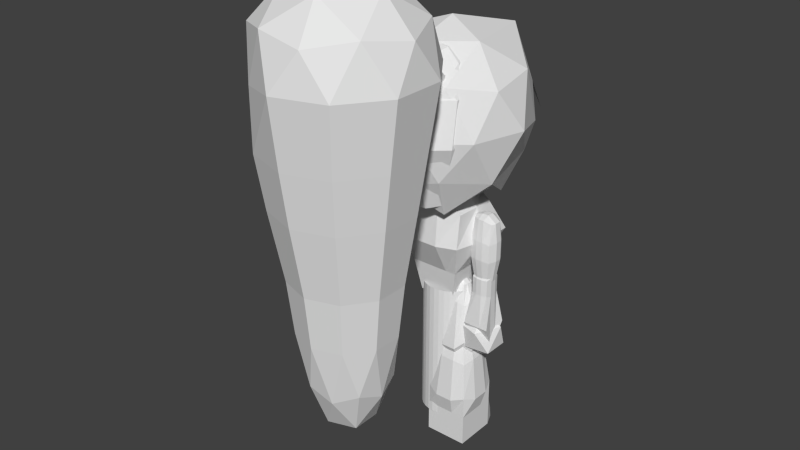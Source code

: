 # Source: unitFire.blend  (saved by Blender 2.75.0; exported with 4.5.12 LTS)
import bpy
from mathutils import Matrix  # noqa: F401  (used for matrix-valued properties, if any)

bpy.ops.wm.read_factory_settings(use_empty=True)
scene = bpy.context.scene
scene.name = 'Scene'

# ---- collections
col_collection_2 = bpy.data.collections.new('Collection 2'); scene.collection.children.link(col_collection_2)
col_collection_3 = bpy.data.collections.new('Collection 3'); scene.collection.children.link(col_collection_3)
col_collection_4 = bpy.data.collections.new('Collection 4'); scene.collection.children.link(col_collection_4)
col_collection_5 = bpy.data.collections.new('Collection 5'); scene.collection.children.link(col_collection_5)
col_collection_6 = bpy.data.collections.new('Collection 6'); scene.collection.children.link(col_collection_6)
col_collection_11 = bpy.data.collections.new('Collection 11'); scene.collection.children.link(col_collection_11)
col_collection_12 = bpy.data.collections.new('Collection 12'); scene.collection.children.link(col_collection_12)
col_collection_13 = bpy.data.collections.new('Collection 13'); scene.collection.children.link(col_collection_13)
col_collection_14 = bpy.data.collections.new('Collection 14'); scene.collection.children.link(col_collection_14)
col_collection_15 = bpy.data.collections.new('Collection 15'); scene.collection.children.link(col_collection_15)

# ---- world
world_world = bpy.data.worlds.new('World'); scene.world = world_world
world_world.color = (0.05088, 0.05088, 0.05088)
world_world.use_sun_shadow = False
world_world.sun_shadow_jitter_overblur = 0.0
world_world.cycles.sampling_method = 'MANUAL'
world_world.cycles.sample_map_resolution = 256

# ---- meshes
me_cube_001 = bpy.data.meshes.new('Cube.001')
me_cube_001.from_pydata([(-0.45, -0.45, -1.0), (-0.7797, -0.7415, 1.0), (-0.45, 0.45, -1.0), (-0.8078, 0.572, 1.0), (0.45, -0.45, -1.0), (0.7797, -0.7415, 1.0), (0.45, 0.45, -1.0), (0.8078, 0.572, 1.0), (-0.5948, -0.6081, -0.3333), (-0.8049, -0.9135, 0.3333), (-1.0, 1.103, 0.3333), (-0.5948, 0.6479, -0.3333), (1.0, 1.103, 0.3333), (0.5948, 0.6479, -0.3333), (0.8049, -0.9135, 0.3333), (0.5948, -0.6081, -0.3333), (-0.3333, 1.0, 1.0), (0.3333, 1.0, 1.0), (0.15, 0.45, -1.0), (-0.15, 0.45, -1.0), (0.3333, -1.0, 1.427), (-0.3333, -1.0, 1.427), (-0.15, -0.45, -1.0), (0.15, -0.45, -1.0), (-0.3333, -1.127, 0.3333), (0.3333, -1.127, 0.3333), (-0.3333, -0.6081, -0.3333), (0.3333, -0.6081, -0.3333), (0.3333, 1.543, 0.3333), (-0.3333, 1.543, 0.3333), (0.3333, 0.6479, -0.3333), (-0.3333, 0.6479, -0.3333), (-0.8078, 0.0, 1.0), (-0.45, 0.0, -1.0), (0.8078, 0.0, 1.0), (0.45, 0.0, -1.0), (1.0, 0.0, 0.3333), (0.5948, 0.0, -0.3333), (-1.0, 0.0, 0.3333), (-0.5948, 0.0, -0.3333), (0.3333, 0.0, 1.427), (-0.3333, 0.0, 1.427), (-0.15, 0.0, -1.0), (0.15, 0.0, -1.0)], [], [(39, 11, 2, 33), (30, 13, 6, 18), (37, 15, 4, 35), (26, 8, 0, 22), (43, 18, 6, 35), (41, 16, 3, 32), (21, 1, 9, 24), (24, 9, 8, 26), (34, 5, 14, 36), (36, 14, 15, 37), (17, 7, 12, 28), (28, 12, 13, 30), (32, 3, 10, 38), (38, 10, 11, 39), (10, 29, 31, 11), (29, 28, 30, 31), (3, 16, 29, 10), (16, 17, 28, 29), (14, 25, 27, 15), (25, 24, 26, 27), (5, 20, 25, 14), (20, 21, 24, 25), (34, 7, 17, 40), (40, 17, 16, 41), (33, 2, 19, 42), (42, 19, 18, 43), (15, 27, 23, 4), (27, 26, 22, 23), (11, 31, 19, 2), (31, 30, 18, 19), (22, 42, 43, 23), (0, 33, 42, 22), (20, 40, 41, 21), (5, 34, 40, 20), (9, 38, 39, 8), (1, 32, 38, 9), (12, 36, 37, 13), (7, 34, 36, 12), (21, 41, 32, 1), (23, 43, 35, 4), (13, 37, 35, 6), (8, 39, 33, 0)])
_uv = me_cube_001.uv_layers.new(name='UVMap')
_uv.uv.foreach_set('vector', [0.4541, 0.1129, 0.3419, 0.1752, 0.3198, 0.08136, 0.3501, 0.01672, 0.2172, 0.1698, 0.1801, 0.1787, 0.1993, 0.08585, 0.2389, 0.07805, 0.8833, 0.05694, 0.8044, 0.1448, 0.7498, 0.06926, 0.7573, 0.0001031, 0.6805, 0.1868, 0.6447, 0.203, 0.6389, 0.1117, 0.6735, 0.09251, 0.2291, 0.0001031, 0.2389, 0.07805, 0.1993, 0.08585, 0.1691, 0.01421, 0.3387, 0.5446, 0.299, 0.357, 0.3751, 0.3748, 0.4642, 0.4415, 0.7654, 0.3696, 0.7009, 0.3702, 0.6751, 0.2985, 0.7261, 0.28, 0.7261, 0.28, 0.6751, 0.2985, 0.6447, 0.203, 0.6805, 0.1868, 0.9901, 0.3525, 0.8677, 0.3129, 0.8421, 0.2403, 0.9999, 0.1914, 0.9999, 0.1914, 0.8421, 0.2403, 0.8044, 0.1448, 0.8833, 0.05694, 0.2289, 0.3595, 0.1519, 0.3767, 0.1775, 0.2856, 0.2387, 0.2834, 0.2387, 0.2834, 0.1775, 0.2856, 0.1801, 0.1787, 0.2172, 0.1698, 0.4642, 0.4415, 0.3751, 0.3748, 0.3473, 0.2854, 0.5266, 0.2802, 0.5266, 0.2802, 0.3473, 0.2854, 0.3419, 0.1752, 0.4541, 0.1129, 0.3473, 0.2854, 0.2866, 0.2866, 0.304, 0.167, 0.3419, 0.1752, 0.2866, 0.2866, 0.2387, 0.2834, 0.2172, 0.1698, 0.304, 0.167, 0.3751, 0.3748, 0.299, 0.357, 0.2866, 0.2866, 0.3473, 0.2854, 0.299, 0.357, 0.2289, 0.3595, 0.2387, 0.2834, 0.2866, 0.2866, 0.8421, 0.2403, 0.7902, 0.2589, 0.7658, 0.1548, 0.8044, 0.1448, 0.7902, 0.2589, 0.7261, 0.28, 0.6805, 0.1868, 0.7658, 0.1548, 0.8677, 0.3129, 0.8172, 0.3505, 0.7902, 0.2589, 0.8421, 0.2403, 0.8172, 0.3505, 0.7654, 0.3696, 0.7261, 0.28, 0.7902, 0.2589, 0.06716, 0.4423, 0.1519, 0.3767, 0.2289, 0.3595, 0.1876, 0.5363, 0.1876, 0.5363, 0.2289, 0.3595, 0.299, 0.357, 0.3387, 0.5446, 0.3501, 0.01672, 0.3198, 0.08136, 0.2809, 0.07697, 0.2894, 0.0001031, 0.2894, 0.0001031, 0.2809, 0.07697, 0.2389, 0.07805, 0.2291, 0.0001031, 0.8044, 0.1448, 0.7658, 0.1548, 0.7125, 0.07833, 0.7498, 0.06926, 0.7658, 0.1548, 0.6805, 0.1868, 0.6735, 0.09251, 0.7125, 0.07833, 0.3419, 0.1752, 0.304, 0.167, 0.2809, 0.07697, 0.3198, 0.08136, 0.304, 0.167, 0.2172, 0.1698, 0.2389, 0.07805, 0.2809, 0.07697, 0.6735, 0.09251, 0.6398, 0.02345, 0.6956, 0.004201, 0.7125, 0.07833, 0.6389, 0.1117, 0.5888, 0.05538, 0.6398, 0.02345, 0.6735, 0.09251, 0.8172, 0.3505, 0.9101, 0.4848, 0.7624, 0.5199, 0.7654, 0.3696, 0.8677, 0.3129, 0.9901, 0.3525, 0.9101, 0.4848, 0.8172, 0.3505, 0.6751, 0.2985, 0.5268, 0.3582, 0.5268, 0.1852, 0.6447, 0.203, 0.7009, 0.3702, 0.6319, 0.47, 0.5268, 0.3582, 0.6751, 0.2985, 0.1775, 0.2856, 0.0001031, 0.2866, 0.06377, 0.1185, 0.1801, 0.1787, 0.1519, 0.3767, 0.06716, 0.4423, 0.0001031, 0.2866, 0.1775, 0.2856, 0.7654, 0.3696, 0.7624, 0.5199, 0.6319, 0.47, 0.7009, 0.3702, 0.7125, 0.07833, 0.6956, 0.004201, 0.7573, 0.0001031, 0.7498, 0.06926, 0.1801, 0.1787, 0.06377, 0.1185, 0.1691, 0.01421, 0.1993, 0.08585, 0.6447, 0.203, 0.5268, 0.1852, 0.5888, 0.05538, 0.6389, 0.1117])
me_cube_001.use_remesh_preserve_volume = False
me_cube_001.use_remesh_preserve_attributes = False
me_cube_001.use_mirror_vertex_groups = False
me_cube_001.update()
me_hairband = bpy.data.meshes.new('hairband')
me_hairband.from_pydata([(0.0, 0.25, -0.05), (0.0, 0.25, 0.05), (0.2165, 0.125, -0.05), (0.2165, 0.125, 0.05), (0.2165, -0.125, -0.05), (0.2165, -0.125, 0.05), (-2.186e-08, -0.25, -0.05), (-2.186e-08, -0.25, 0.05), (-0.2165, -0.125, -0.05), (-0.2165, -0.125, 0.05), (-0.2165, 0.125, -0.05), (-0.2165, 0.125, 0.05)], [], [(0, 1, 3, 2), (2, 3, 5, 4), (4, 5, 7, 6), (6, 7, 9, 8), (3, 1, 11, 9, 7, 5), (10, 11, 1, 0), (8, 9, 11, 10), (0, 2, 4, 6, 8, 10)])
me_hairband.use_remesh_preserve_volume = False
me_hairband.use_remesh_preserve_attributes = False
me_hairband.use_mirror_vertex_groups = False
me_hairband.update()
me_hair = bpy.data.meshes.new('hair')
me_hair.from_pydata([(0.0, 0.0, -0.9719), (0.5094, -0.3943, -0.5573), (-0.5319, -0.4919, -0.5573), (-0.3866, 0.4836, -0.5573), (0.5394, 0.3499, -0.5573), (0.2073, -0.638, 0.1135), (-0.6505, -0.3694, -0.04492), (-0.5427, 0.4143, -0.05062), (0.2073, 0.638, 0.1135), (0.6708, 0.0, 0.1135), (0.0, 0.0, 0.5281), (-0.2141, -0.3365, -0.8599), (0.3162, -0.3565, -0.8977), (0.05083, -0.6068, -0.6162), (0.638, 0.0, -0.6162), (0.3685, 0.2661, -0.8993), (-0.1921, 0.406, -0.8599), (0.1972, 0.6068, -0.6162), (0.6986, -0.2318, -0.2219), (0.7133, 0.2318, -0.2219), (-0.09665, -0.8167, -0.2219), (0.4965, -0.615, -0.2219), (-0.7133, -0.2318, -0.2219), (-0.5562, -0.4095, -0.3069), (-0.5071, 0.4919, -0.3503), (-0.7133, 0.3912, -0.3213), (0.4408, 0.6068, -0.2219), (0.0, 0.75, -0.2219), (0.5246, -0.375, 0.1724), (-0.1972, -0.6068, 0.1724), (-0.7651, 0.05842, 0.09649), (-0.1972, 0.6068, 0.1724), (0.5161, 0.375, 0.1724), (0.1218, -0.375, 0.4161), (0.3943, 0.0, 0.4161), (-0.4756, -0.2621, 0.3627), (-0.5332, 0.216, 0.3887), (0.1218, 0.375, 0.4161)], [], [(1, 12, 14), (1, 14, 18), (2, 13, 20), (4, 17, 26), (1, 18, 21), (2, 20, 23), (3, 24, 27), (4, 26, 19), (5, 28, 33), (6, 29, 35), (7, 30, 36), (8, 31, 37), (9, 32, 34), (34, 37, 10), (34, 32, 37), (32, 8, 37), (37, 36, 10), (37, 31, 36), (31, 7, 36), (36, 35, 10), (36, 30, 35), (30, 6, 35), (35, 33, 10), (35, 29, 33), (29, 5, 33), (33, 34, 10), (33, 28, 34), (28, 9, 34), (19, 32, 9), (19, 26, 32), (26, 8, 32), (27, 31, 8), (27, 24, 31), (24, 7, 31), (25, 30, 7), (22, 6, 30), (23, 29, 6), (23, 20, 29), (20, 5, 29), (21, 28, 5), (21, 18, 28), (18, 9, 28), (26, 27, 8), (26, 17, 27), (17, 3, 27), (20, 21, 5), (20, 13, 21), (13, 1, 21), (18, 19, 9), (18, 14, 19), (14, 4, 19), (15, 17, 4), (16, 3, 17), (14, 15, 4), (11, 13, 2), (12, 1, 13)])
_uv = me_hair.uv_layers.new(name='UVMap')
_uv.uv.foreach_set('vector', [0.2189, 0.1742, 0.1767, 0.06599, 0.3345, 0.09976, 0.2189, 0.1742, 0.3345, 0.09976, 0.3013, 0.2469, 0.1288, 0.8685, 0.0107, 0.7804, 0.1428, 0.7061, 0.4636, 0.1199, 0.6285, 0.0767, 0.5599, 0.2159, 0.2189, 0.1742, 0.3013, 0.2469, 0.1869, 0.2987, 0.1288, 0.8685, 0.1428, 0.7061, 0.2474, 0.8472, 0.8616, 0.844, 0.7714, 0.8645, 0.8303, 0.6765, 0.4636, 0.1199, 0.5599, 0.2159, 0.4237, 0.2197, 0.1687, 0.4486, 0.2925, 0.3571, 0.2905, 0.5311, 0.3466, 0.7913, 0.2815, 0.6845, 0.4198, 0.6826, 0.6429, 0.7942, 0.4983, 0.8871, 0.5434, 0.6797, 0.746, 0.5731, 0.6865, 0.6849, 0.6137, 0.5619, 0.3807, 0.3225, 0.4907, 0.3321, 0.4053, 0.4319, 0.4053, 0.4319, 0.5519, 0.4681, 0.4364, 0.5617, 0.4053, 0.4319, 0.4907, 0.3321, 0.5519, 0.4681, 0.4907, 0.3321, 0.6219, 0.3373, 0.5519, 0.4681, 0.6137, 0.5619, 0.5434, 0.6797, 0.4833, 0.583, 0.6137, 0.5619, 0.6865, 0.6849, 0.5434, 0.6797, 0.6865, 0.6849, 0.6429, 0.7942, 0.5434, 0.6797, 0.5434, 0.6797, 0.4198, 0.6826, 0.4833, 0.583, 0.5434, 0.6797, 0.4983, 0.8871, 0.4198, 0.6826, 0.4983, 0.8871, 0.3466, 0.7913, 0.4198, 0.6826, 0.4198, 0.6826, 0.3534, 0.5619, 0.4833, 0.583, 0.4198, 0.6826, 0.2815, 0.6845, 0.3534, 0.5619, 0.2815, 0.6845, 0.2228, 0.5736, 0.3534, 0.5619, 0.2905, 0.5311, 0.4053, 0.4319, 0.4364, 0.5617, 0.2905, 0.5311, 0.2925, 0.3571, 0.4053, 0.4319, 0.2925, 0.3571, 0.3807, 0.3225, 0.4053, 0.4319, 0.4237, 0.2197, 0.4907, 0.3321, 0.3807, 0.3225, 0.4237, 0.2197, 0.5599, 0.2159, 0.4907, 0.3321, 0.5599, 0.2159, 0.6219, 0.3373, 0.4907, 0.3321, 0.8303, 0.6765, 0.6865, 0.6849, 0.746, 0.5731, 0.8303, 0.6765, 0.7714, 0.8645, 0.6865, 0.6849, 0.7714, 0.8645, 0.6429, 0.7942, 0.6865, 0.6849, 0.6689, 0.9386, 0.4983, 0.8871, 0.6429, 0.7942, 0.3575, 0.9197, 0.3466, 0.7913, 0.4983, 0.8871, 0.2474, 0.8472, 0.2815, 0.6845, 0.3466, 0.7913, 0.2474, 0.8472, 0.1428, 0.7061, 0.2815, 0.6845, 0.1428, 0.7061, 0.2228, 0.5736, 0.2815, 0.6845, 0.1869, 0.2987, 0.2925, 0.3571, 0.1687, 0.4486, 0.1869, 0.2987, 0.3013, 0.2469, 0.2925, 0.3571, 0.3013, 0.2469, 0.3807, 0.3225, 0.2925, 0.3571, 0.5599, 0.2159, 0.7147, 0.2212, 0.6219, 0.3373, 0.5599, 0.2159, 0.6285, 0.0767, 0.7147, 0.2212, 0.98, 0.694, 0.8616, 0.844, 0.8303, 0.6765, 0.0001248, 0.4073, 0.1869, 0.2987, 0.1687, 0.4486, 0.0001248, 0.4073, 0.0001247, 0.2353, 0.1869, 0.2987, 0.0001247, 0.2353, 0.2189, 0.1742, 0.1869, 0.2987, 0.3013, 0.2469, 0.4237, 0.2197, 0.3807, 0.3225, 0.3013, 0.2469, 0.3345, 0.09976, 0.4237, 0.2197, 0.3345, 0.09976, 0.4636, 0.1199, 0.4237, 0.2197, 0.4368, 0.0001247, 0.6285, 0.0767, 0.4636, 0.1199, 0.9999, 0.8284, 0.8616, 0.844, 0.98, 0.694, 0.3345, 0.09976, 0.4368, 0.0001247, 0.4636, 0.1199, 0.0001247, 0.8806, 0.0107, 0.7804, 0.1288, 0.8685, 0.1767, 0.06599, 0.2189, 0.1742, 0.0001247, 0.2353])
me_hair.use_remesh_preserve_volume = False
me_hair.use_remesh_preserve_attributes = False
me_hair.use_mirror_vertex_groups = False
me_hair.update()
me_icosphere = bpy.data.meshes.new('Icosphere')
me_icosphere.from_pydata([(0.03573, 0.1264, -0.5287), (-0.03757, 0.1321, -0.5022), (-0.09354, 0.0844, -0.5287), (-0.02208, 0.0844, -0.638), (-0.1216, 0.01644, -0.5022), (-0.09354, -0.05152, -0.5287), (0.0691, -0.1962, 0.4819), (-0.1809, -0.115, 0.4819), (-0.1809, 0.1479, 0.4819), (0.0691, 0.2291, 0.4819), (0.2236, 0.01644, 0.4819), (0.0, 0.01644, 0.6201), (-0.07146, 0.01644, -0.638), (0.09835, 0.08789, -0.5022), (0.05781, 0.05844, -0.638), (0.1156, 0.01644, -0.5287), (-0.03757, -0.09918, -0.5022), (0.03573, -0.09352, -0.5287), (0.09835, -0.05502, -0.5022), (0.05781, -0.02556, -0.638), (1.29e-06, 0.01644, -0.6883), (-0.02208, -0.05152, -0.638), (0.2378, -0.06082, 0.3701), (0.2378, 0.09369, 0.3701), (0.0, -0.2336, 0.3701), (0.1469, -0.1858, 0.3701), (-0.213, -0.05357, 0.3471), (-0.1324, -0.1645, 0.3471), (-0.1469, 0.2187, 0.3701), (-0.2378, 0.09369, 0.3701), (0.1469, 0.2187, 0.3701), (0.0, 0.2664, 0.3701), (0.172, -0.1086, 0.5015), (-0.06572, -0.1858, 0.5015), (-0.2127, 0.01644, 0.5015), (-0.06572, 0.2187, 0.5015), (0.172, 0.1414, 0.5015), (0.04061, -0.1086, 0.5827), (0.1314, 0.01644, 0.5827), (-0.1063, -0.06082, 0.5827), (-0.1063, 0.09369, 0.5827), (0.04061, 0.1414, 0.5827), (0.1538, 0.06641, -0.1928), (0.1538, -0.03354, -0.1928), (0.09506, 0.1473, -0.1928), (9.263e-07, 0.1782, -0.1928), (-0.09506, 0.1473, -0.1928), (-0.1538, 0.06641, -0.1928), (-0.1538, -0.03354, -0.1928), (-0.09506, -0.1144, -0.1928), (0.09506, -0.1144, -0.1928), (9.263e-07, -0.1453, -0.1928), (0.2091, -0.05357, 0.1723), (-0.001964, -0.2069, 0.1723), (-0.213, -0.05357, 0.1723), (-0.1324, 0.1946, 0.1723), (0.1285, 0.1946, 0.1723), (0.2091, 0.08359, 0.1723), (0.1285, -0.1645, 0.1723), (-0.1324, -0.1645, 0.1723), (-0.213, 0.08359, 0.1723), (-0.001964, 0.2369, 0.1723), (0.1862, -0.04613, 0.01583), (-0.001963, -0.1828, 0.01583), (-0.1901, -0.04613, 0.01583), (-0.1183, 0.1751, 0.01583), (0.1143, 0.1751, 0.01583), (0.1862, 0.07615, 0.01583), (0.1143, -0.1451, 0.01583), (-0.1183, -0.1451, 0.01583), (-0.1901, 0.07615, 0.01583), (-0.001963, 0.2129, 0.01583), (0.1374, -0.02821, -0.3517), (1.29e-06, -0.128, -0.3517), (-0.1374, -0.02821, -0.3517), (-0.08492, 0.1333, -0.3517), (0.08493, 0.1333, -0.3517), (0.1374, 0.06108, -0.3517), (0.08493, -0.1005, -0.3517), (-0.08492, -0.1005, -0.3517), (-0.1374, 0.06108, -0.3517), (1.29e-06, 0.1609, -0.3517)], [], [(3, 12, 2), (3, 2, 1), (3, 1, 0), (14, 3, 0), (14, 0, 13), (15, 13, 77), (72, 15, 77), (17, 18, 78), (73, 17, 78), (5, 16, 79), (74, 5, 79), (2, 4, 80), (75, 2, 80), (0, 1, 81), (76, 0, 81), (6, 32, 37), (7, 33, 39), (8, 34, 40), (9, 35, 41), (10, 36, 38), (38, 41, 11), (38, 36, 41), (36, 9, 41), (41, 40, 11), (41, 35, 40), (35, 8, 40), (40, 39, 11), (40, 34, 39), (34, 7, 39), (39, 37, 11), (39, 33, 37), (33, 6, 37), (37, 38, 11), (37, 32, 38), (32, 10, 38), (23, 36, 10), (23, 30, 36), (30, 9, 36), (31, 35, 9), (31, 28, 35), (28, 8, 35), (29, 34, 8), (29, 26, 34), (26, 7, 34), (27, 33, 7), (27, 24, 33), (24, 6, 33), (25, 32, 6), (25, 22, 32), (22, 10, 32), (30, 31, 9), (13, 76, 77), (1, 75, 81), (28, 29, 8), (4, 74, 80), (16, 73, 79), (26, 27, 7), (18, 72, 78), (13, 0, 76), (24, 25, 6), (1, 2, 75), (4, 5, 74), (22, 23, 10), (16, 17, 73), (18, 15, 72), (20, 3, 14), (20, 12, 3), (20, 21, 12), (18, 19, 15), (20, 19, 21), (31, 30, 56, 61), (30, 23, 57, 56), (29, 28, 55, 60), (27, 26, 54, 59), (28, 31, 61, 55), (25, 24, 53, 58), (26, 29, 60, 54), (24, 27, 59, 53), (23, 22, 52, 57), (22, 25, 58, 52), (60, 55, 65, 70), (55, 61, 71, 65), (59, 54, 64, 69), (52, 58, 68, 62), (58, 53, 63, 68), (56, 57, 67, 66), (57, 52, 62, 67), (53, 59, 69, 63), (54, 60, 70, 64), (61, 56, 66, 71), (66, 67, 42, 44), (64, 70, 47, 48), (68, 63, 51, 50), (67, 62, 43, 42), (62, 68, 50, 43), (69, 64, 48, 49), (70, 65, 46, 47), (65, 71, 45, 46), (71, 66, 44, 45), (63, 69, 49, 51), (47, 46, 75, 80), (49, 48, 74, 79), (46, 45, 81, 75), (50, 51, 73, 78), (51, 49, 79, 73), (45, 44, 76, 81), (44, 42, 77, 76), (42, 43, 72, 77), (48, 47, 80, 74), (43, 50, 78, 72), (12, 4, 2), (12, 5, 4), (12, 21, 5), (21, 16, 5), (15, 14, 13), (15, 19, 14), (19, 20, 14), (21, 17, 16), (21, 19, 17), (19, 18, 17)])
me_icosphere.use_remesh_preserve_volume = False
me_icosphere.use_remesh_preserve_attributes = False
me_icosphere.use_mirror_vertex_groups = False
me_icosphere.update()
me_mesh = bpy.data.meshes.new('Mesh')
me_mesh.from_pydata([(-0.3522, 0.5581, 0.934), (-0.2517, -0.6354, -0.8737), (-0.3363, -0.7788, 0.8068), (-0.5217, 0.5895, -0.6592), (-0.6654, 0.604, 0.7673), (-0.5277, -0.7265, -0.619), (-0.501, -0.6169, 0.7837), (-0.547, -0.4233, 0.7905), (-0.6625, -0.1128, 0.7862), (-0.697, 0.3569, 0.7505), (-0.5823, 0.3872, -0.716), (-0.5757, -0.1128, -0.7753), (-0.5776, -0.4902, -0.8082), (-0.6276, -0.7072, 0.5), (-0.8129, -0.8517, 1.7e-07), (-0.7683, -0.7249, -0.5), (-0.7605, 0.7779, 0.3015), (-0.8095, 0.6457, -0.01583), (-0.6859, 0.6498, -0.4258), (-0.7227, -0.4525, 0.5), (-0.8291, -0.6128, 1.187e-07), (-0.7225, -0.4494, -0.5), (-0.8041, -0.1128, 0.5), (-0.8885, -0.1128, 1.211e-08), (-0.7682, -0.1128, -0.5), (-0.8973, 0.3872, 0.2837), (-0.8005, 0.3872, -9.453e-08), (-0.7363, 0.3872, -0.5), (-0.3442, 0.6548, -0.7307), (-0.4156, 0.3872, 0.9292), (-0.3922, -0.1128, 0.9337), (-0.3809, -0.3899, 0.8916), (-0.3783, 0.3872, -0.8555), (-0.3857, -0.1128, -0.9059), (-0.3325, -0.4163, -0.9254), (-0.4147, 0.8457, 0.3878), (-0.5009, 0.8073, -1.844e-07), (-0.4211, 0.7881, -0.4067), (-0.3122, -0.9004, 0.5), (-0.5009, -1.113, 2.254e-07), (-0.5009, -0.9299, -0.5), (-0.0008504, 0.7163, 0.9993), (-0.0008506, -0.602, -0.8132), (-0.0008506, -0.8064, 0.7983), (-0.0008504, 0.5859, -0.7643), (-0.0008505, 0.3872, 1.0), (-0.0008505, -0.1128, 1.0), (-0.0008506, -0.6128, 0.9261), (-0.0008505, 0.3872, -0.9376), (-0.0008505, -0.1128, -1.0), (-0.0008506, -0.416, -1.0), (-0.0008503, 1.099, 0.3982), (-0.0008504, 0.9, 0.0004086), (-0.0008504, 0.7705, -0.5), (-0.0008506, -0.9658, 0.5), (-0.0008507, -1.113, 2.254e-07), (-0.0008506, -0.9124, -0.5)], [], [(40, 15, 5, 1), (27, 18, 3, 10), (34, 1, 5, 12), (28, 32, 10, 3), (32, 33, 11, 10), (33, 34, 12, 11), (15, 21, 12, 5), (21, 24, 11, 12), (24, 27, 10, 11), (8, 9, 25, 22), (22, 25, 26, 23), (23, 26, 27, 24), (7, 8, 22, 19), (19, 22, 23, 20), (20, 23, 24, 21), (6, 7, 19, 13), (13, 19, 20, 14), (14, 20, 21, 15), (9, 4, 16, 25), (25, 16, 17, 26), (26, 17, 18, 27), (2, 6, 13, 38), (38, 13, 14, 39), (39, 14, 15, 40), (55, 39, 40, 56), (54, 38, 39, 55), (43, 2, 38, 54), (17, 36, 37, 18), (36, 52, 53, 37), (16, 35, 36, 17), (35, 51, 52, 36), (4, 0, 35, 16), (0, 41, 51, 35), (49, 50, 34, 33), (48, 49, 33, 32), (44, 48, 32, 28), (8, 7, 31, 30), (30, 31, 47, 46), (9, 8, 30, 29), (29, 30, 46, 45), (4, 9, 29, 0), (0, 29, 45, 41), (7, 6, 2, 31), (31, 2, 43, 47), (50, 42, 1, 34), (18, 37, 28, 3), (37, 53, 44, 28), (56, 40, 1, 42)])
me_mesh.polygons.foreach_set('use_smooth', [True] * 48)
_k = set([(0, 4), (0, 29), (0, 35), (0, 41), (1, 5), (1, 34), (1, 40), (1, 42), (2, 6), (2, 31), (2, 38), (2, 43), (3, 10), (3, 18), (3, 28), (4, 9), (4, 16), (5, 12), (5, 15), (6, 7), (6, 13), (7, 8), (7, 19), (7, 31), (8, 9), (8, 22), (8, 30), (9, 25), (9, 29), (10, 11), (10, 27), (10, 32), (11, 12), (11, 24), (11, 33), (12, 21), (12, 34), (13, 14), (13, 19), (13, 38), (14, 15), (14, 20), (14, 39), (15, 21), (15, 40), (16, 17), (16, 25), (16, 35), (17, 18), (17, 26), (17, 36), (18, 27), (18, 37), (19, 20), (19, 22), (20, 21), (20, 23), (21, 24), (22, 23), (22, 25), (23, 24), (23, 26), (24, 27), (25, 26), (26, 27), (28, 32), (28, 37), (28, 44), (29, 30), (29, 45), (30, 31), (30, 46), (31, 47), (32, 33), (32, 48), (33, 34), (33, 49), (34, 50), (35, 36), (35, 51), (36, 37), (36, 52), (37, 53), (38, 39), (38, 54), (39, 40), (39, 55), (40, 56), (41, 45), (41, 51), (42, 50), (42, 56), (43, 47), (43, 54), (44, 48), (44, 53), (45, 46), (46, 47), (48, 49), (49, 50), (51, 52), (52, 53), (54, 55), (55, 56)])
me_mesh.attributes.new('sharp_edge', 'BOOLEAN', 'EDGE').data.foreach_set('value', [ (min(e.vertices), max(e.vertices)) in _k for e in me_mesh.edges])
_uv = me_mesh.uv_layers.new(name='UVMap')
_uv.uv.foreach_set('vector', [0.5318, 0.6406, 0.607, 0.6244, 0.5799, 0.6799, 0.5561, 0.7814, 0.02462, 0.8083, 0.07094, 0.8551, 0.1175, 0.8531, 0.06675, 0.8818, 0.6222, 0.803, 0.5561, 0.7814, 0.5799, 0.6799, 0.6368, 0.7297, 0.1715, 0.8655, 0.1217, 0.9386, 0.06675, 0.8818, 0.1175, 0.8531, 0.8723, 0.8688, 0.7119, 0.8234, 0.7359, 0.7577, 0.8958, 0.7867, 0.7119, 0.8234, 0.6222, 0.803, 0.6368, 0.7297, 0.7359, 0.7577, 0.607, 0.6244, 0.6681, 0.6488, 0.6368, 0.7297, 0.5799, 0.6799, 0.6681, 0.6488, 0.7608, 0.6626, 0.7359, 0.7577, 0.6368, 0.7297, 0.7608, 0.6626, 0.9151, 0.6978, 0.8958, 0.7867, 0.7359, 0.7577, 0.7399, 0.2666, 0.8637, 0.1775, 0.9395, 0.4214, 0.7657, 0.3728, 0.7657, 0.3728, 0.9395, 0.4214, 0.9395, 0.5233, 0.7758, 0.5176, 0.7758, 0.5176, 0.9395, 0.5233, 0.9151, 0.6978, 0.7608, 0.6626, 0.6486, 0.2878, 0.7399, 0.2666, 0.7657, 0.3728, 0.6669, 0.3811, 0.6669, 0.3811, 0.7657, 0.3728, 0.7758, 0.5176, 0.6445, 0.5184, 0.6445, 0.5184, 0.7758, 0.5176, 0.7608, 0.6626, 0.6681, 0.6488, 0.5959, 0.3011, 0.6486, 0.2878, 0.6669, 0.3811, 0.5929, 0.3874, 0.5929, 0.3874, 0.6669, 0.3811, 0.6445, 0.5184, 0.5878, 0.5215, 0.5878, 0.5215, 0.6445, 0.5184, 0.6681, 0.6488, 0.607, 0.6244, 0.01716, 0.3518, 0.09463, 0.3447, 0.05109, 0.4935, 0.0001285, 0.5566, 0.0001285, 0.5566, 0.05109, 0.4935, 0.04396, 0.6595, 0.0001285, 0.6495, 0.0001285, 0.6495, 0.04396, 0.6595, 0.07094, 0.8551, 0.02462, 0.8083, 0.5352, 0.2877, 0.5959, 0.3011, 0.5929, 0.3874, 0.4886, 0.3704, 0.4886, 0.3704, 0.5929, 0.3874, 0.5878, 0.5215, 0.5001, 0.5191, 0.5001, 0.5191, 0.5878, 0.5215, 0.607, 0.6244, 0.5318, 0.6406, 0.345, 0.5261, 0.5001, 0.5191, 0.5318, 0.6406, 0.3992, 0.7099, 0.3883, 0.3418, 0.4886, 0.3704, 0.5001, 0.5191, 0.345, 0.5261, 0.4419, 0.2328, 0.5352, 0.2877, 0.4886, 0.3704, 0.3883, 0.3418, 0.04396, 0.6595, 0.2127, 0.6667, 0.2416, 0.7843, 0.07094, 0.8551, 0.2127, 0.6667, 0.3259, 0.6669, 0.3997, 0.8023, 0.2416, 0.7843, 0.05109, 0.4935, 0.2446, 0.4976, 0.2127, 0.6667, 0.04396, 0.6595, 0.2446, 0.4976, 0.3447, 0.5198, 0.3259, 0.6669, 0.2127, 0.6667, 0.09463, 0.3447, 0.2779, 0.319, 0.2446, 0.4976, 0.05109, 0.4935, 0.2779, 0.319, 0.3608, 0.3111, 0.3447, 0.5198, 0.2446, 0.4976, 0.6592, 0.9454, 0.5642, 0.8956, 0.6222, 0.803, 0.7119, 0.8234, 0.8302, 0.9999, 0.6592, 0.9454, 0.7119, 0.8234, 0.8723, 0.8688, 0.258, 0.9231, 0.2266, 0.9999, 0.1217, 0.9386, 0.1715, 0.8655, 0.7399, 0.2666, 0.6486, 0.2878, 0.6336, 0.2297, 0.715, 0.1928, 0.715, 0.1928, 0.6336, 0.2297, 0.4979, 0.166, 0.6567, 0.06788, 0.8637, 0.1775, 0.7399, 0.2666, 0.715, 0.1928, 0.8616, 0.1065, 0.8616, 0.1065, 0.715, 0.1928, 0.6567, 0.06788, 0.8295, 0.0001284, 0.09463, 0.3447, 0.01716, 0.3518, 0.06926, 0.2961, 0.2779, 0.319, 0.2779, 0.319, 0.06926, 0.2961, 0.1732, 0.233, 0.3608, 0.3111, 0.6486, 0.2878, 0.5959, 0.3011, 0.5352, 0.2877, 0.6336, 0.2297, 0.6336, 0.2297, 0.5352, 0.2877, 0.4419, 0.2328, 0.4979, 0.166, 0.5642, 0.8956, 0.4929, 0.8346, 0.5561, 0.7814, 0.6222, 0.803, 0.07094, 0.8551, 0.2416, 0.7843, 0.1715, 0.8655, 0.1175, 0.8531, 0.2416, 0.7843, 0.3997, 0.8023, 0.258, 0.9231, 0.1715, 0.8655, 0.3992, 0.7099, 0.5318, 0.6406, 0.5561, 0.7814, 0.4929, 0.8346])
me_mesh.use_remesh_preserve_volume = False
me_mesh.use_remesh_preserve_attributes = False
me_mesh.use_mirror_vertex_groups = False
me_mesh.update()
me_mesh.normals_split_custom_set([tuple(v) for v in zip(*[iter([-0.4518, -0.4942, -0.7428, -0.4518, -0.4942, -0.7428, -0.4518, -0.4942, -0.7428, -0.4518, -0.4942, -0.7428, -0.7455, 0.3396, -0.5735, -0.7455, 0.3396, -0.5735, -0.7455, 0.3396, -0.5735, -0.7455, 0.3396, -0.5735, -0.3837, -0.5154, -0.7662, -0.3837, -0.5154, -0.7662, -0.3837, -0.5154, -0.7662, -0.3837, -0.5154, -0.7662, -0.4953, 0.3981, -0.7721, -0.4953, 0.3981, -0.7721, -0.4953, 0.3981, -0.7721, -0.4953, 0.3981, -0.7721, -0.563, 0.09062, -0.8215, -0.563, 0.09062, -0.8215, -0.563, 0.09062, -0.8215, -0.563, 0.09062, -0.8215, -0.4984, 0.02917, -0.8665, -0.4984, 0.02917, -0.8665, -0.4984, 0.02917, -0.8665, -0.4984, 0.02917, -0.8665, -0.7323, -0.2412, -0.6368, -0.7323, -0.2412, -0.6368, -0.7323, -0.2412, -0.6368, -0.7323, -0.2412, -0.6368, -0.8663, -0.03026, -0.4986, -0.8663, -0.03026, -0.4986, -0.8663, -0.03026, -0.4986, -0.8663, -0.03026, -0.4986, -0.816, 0.05482, -0.5754, -0.816, 0.05482, -0.5754, -0.816, 0.05482, -0.5754, -0.816, 0.05482, -0.5754, -0.9106, -0.01261, 0.4131, -0.9106, -0.01261, 0.4131, -0.9106, -0.01261, 0.4131, -0.9106, -0.01261, 0.4131, -0.9998, -0.008604, -0.01577, -0.9998, -0.008604, -0.01577, -0.9998, -0.008604, -0.01577, -0.9998, -0.008604, -0.01577, -0.9766, 0.1171, -0.1803, -0.9766, 0.1171, -0.1803, -0.9766, 0.1171, -0.1803, -0.9766, 0.1171, -0.1803, -0.8424, -0.2518, 0.4764, -0.8424, -0.2518, 0.4764, -0.8424, -0.2518, 0.4764, -0.8424, -0.2518, 0.4764, -0.9643, -0.1617, 0.2098, -0.9643, -0.1617, 0.2098, -0.9643, -0.1617, 0.2098, -0.9643, -0.1617, 0.2098, -0.9636, -0.1211, -0.2385, -0.9636, -0.1211, -0.2385, -0.9636, -0.1211, -0.2385, -0.9636, -0.1211, -0.2385, -0.8282, -0.2683, 0.4919, -0.8282, -0.2683, 0.4919, -0.8282, -0.2683, 0.4919, -0.8282, -0.2683, 0.4919, -0.9203, -0.2076, 0.3316, -0.9203, -0.2076, 0.3316, -0.9203, -0.2076, 0.3316, -0.9203, -0.2076, 0.3316, -0.9895, 0.05692, -0.1331, -0.9895, 0.05692, -0.1331, -0.9895, 0.05692, -0.1331, -0.9895, 0.05692, -0.1331, -0.9142, 0.223, 0.3384, -0.9142, 0.223, 0.3384, -0.9142, 0.223, 0.3384, -0.9142, 0.223, 0.3384, -0.974, 0.1922, -0.1197, -0.974, 0.1922, -0.1197, -0.974, 0.1922, -0.1197, -0.974, 0.1922, -0.1197, -0.9745, 0.09998, -0.2007, -0.9745, 0.09998, -0.2007, -0.9745, 0.09998, -0.2007, -0.9745, 0.09998, -0.2007, -0.5652, -0.7404, 0.3638, -0.5652, -0.7404, 0.3638, -0.5652, -0.7404, 0.3638, -0.5652, -0.7404, 0.3638, -0.5228, -0.722, 0.4532, -0.5228, -0.722, 0.4532, -0.5228, -0.722, 0.4532, -0.5228, -0.722, 0.4532, -0.6053, -0.7523, -0.26, -0.6053, -0.7523, -0.26, -0.6053, -0.7523, -0.26, -0.6053, -0.7523, -0.26, 0.01633, -0.9336, -0.3579, 0.01633, -0.9336, -0.3579, 0.01633, -0.9336, -0.3579, 0.01633, -0.9336, -0.3579, -0.07529, -0.9338, 0.3499, -0.07529, -0.9338, 0.3499, -0.07529, -0.9338, 0.3499, -0.07529, -0.9338, 0.3499, -0.1243, -0.9019, 0.4137, -0.1243, -0.9019, 0.4137, -0.1243, -0.9019, 0.4137, -0.1243, -0.9019, 0.4137, -0.4533, 0.8819, -0.1293, -0.4533, 0.8819, -0.1293, -0.4533, 0.8819, -0.1293, -0.4533, 0.8819, -0.1293, -0.09722, 0.9807, -0.1694, -0.09722, 0.9807, -0.1694, -0.09722, 0.9807, -0.1694, -0.09722, 0.9807, -0.1694, -0.3026, 0.9381, -0.1688, -0.3026, 0.9381, -0.1688, -0.3026, 0.9381, -0.1688, -0.3026, 0.9381, -0.1688, -0.3416, 0.9094, -0.2373, -0.3416, 0.9094, -0.2373, -0.3416, 0.9094, -0.2373, -0.3416, 0.9094, -0.2373, -0.1951, 0.8806, 0.4319, -0.1951, 0.8806, 0.4319, -0.1951, 0.8806, 0.4319, -0.1951, 0.8806, 0.4319, -0.4541, 0.7583, 0.4678, -0.4541, 0.7583, 0.4678, -0.4541, 0.7583, 0.4678, -0.4541, 0.7583, 0.4678, -0.2292, 0.01133, -0.9733, -0.2292, 0.01133, -0.9733, -0.2292, 0.01133, -0.9733, -0.2292, 0.01133, -0.9733, -0.2239, 0.1109, -0.9683, -0.2239, 0.1109, -0.9683, -0.2239, 0.1109, -0.9683, -0.2239, 0.1109, -0.9683, -0.0826, 0.541, -0.837, -0.0826, 0.541, -0.837, -0.0826, 0.541, -0.837, -0.0826, 0.541, -0.837, -0.4795, -0.1589, 0.863, -0.4795, -0.1589, 0.863, -0.4795, -0.1589, 0.863, -0.4795, -0.1589, 0.863, -0.1701, -0.1479, 0.9743, -0.1701, -0.1479, 0.9743, -0.1701, -0.1479, 0.9743, -0.1701, -0.1479, 0.9743, -0.5093, 0.005236, 0.8606, -0.5093, 0.005236, 0.8606, -0.5093, 0.005236, 0.8606, -0.5093, 0.005236, 0.8606, -0.1676, 0.0005115, 0.9858, -0.1676, 0.0005115, 0.9858, -0.1676, 0.0005115, 0.9858, -0.1676, 0.0005115, 0.9858, -0.4998, 0.06881, 0.8634, -0.4998, 0.06881, 0.8634, -0.4998, 0.06881, 0.8634, -0.4998, 0.06881, 0.8634, -0.1777, 0.0145, 0.984, -0.1777, 0.0145, 0.984, -0.1777, 0.0145, 0.984, -0.1777, 0.0145, 0.984, -0.4125, -0.2038, 0.8879, -0.4125, -0.2038, 0.8879, -0.4125, -0.2038, 0.8879, -0.4125, -0.2038, 0.8879, -0.1559, -0.3492, 0.924, -0.1559, -0.3492, 0.924, -0.1559, -0.3492, 0.924, -0.1559, -0.3492, 0.924, 0.008374, -0.5061, -0.8624, 0.008374, -0.5061, -0.8624, 0.008374, -0.5061, -0.8624, 0.008374, -0.5061, -0.8624, -0.4165, 0.7879, -0.4537, -0.4165, 0.7879, -0.4537, -0.4165, 0.7879, -0.4537, -0.4165, 0.7879, -0.4537, 0.0211, 0.8807, -0.4732, 0.0211, 0.8807, -0.4732, 0.0211, 0.8807, -0.4732, 0.0211, 0.8807, -0.4732, 0.103, -0.7647, -0.6361, 0.103, -0.7647, -0.6361, 0.103, -0.7647, -0.6361, 0.103, -0.7647, -0.6361])] * 3)])
me_cylinder = bpy.data.meshes.new('Cylinder')
me_cylinder.from_pydata([(1.234e-07, 0.1682, -0.8265), (1.234e-07, 0.1682, 0.04448), (0.03281, 0.165, -0.8265), (0.03281, 0.165, 0.04448), (0.06436, 0.1554, -0.8265), (0.06436, 0.1554, 0.04448), (0.09344, 0.1398, -0.8265), (0.09344, 0.1398, 0.04448), (0.1189, 0.1189, -0.8265), (0.1189, 0.1189, 0.04448), (0.1398, 0.09344, -0.8265), (0.1398, 0.09344, 0.04448), (0.1554, 0.06436, -0.8265), (0.1554, 0.06436, 0.04448), (0.165, 0.03281, -0.8265), (0.165, 0.03281, 0.04448), (0.1682, 1.976e-07, -0.8265), (0.1682, 1.976e-07, 0.04448), (0.165, -0.03281, -0.8265), (0.165, -0.03281, 0.04448), (0.1554, -0.06436, -0.8265), (0.1554, -0.06436, 0.04448), (0.1398, -0.09344, -0.8265), (0.1398, -0.09344, 0.04448), (0.1189, -0.1189, -0.8265), (0.1189, -0.1189, 0.04448), (0.09344, -0.1398, -0.8265), (0.09344, -0.1398, 0.04448), (0.06436, -0.1554, -0.8265), (0.06436, -0.1554, 0.04448), (0.03281, -0.165, -0.8265), (0.03281, -0.165, 0.04448), (6.858e-08, -0.1682, -0.8265), (6.858e-08, -0.1682, 0.04448), (-0.03281, -0.165, -0.8265), (-0.03281, -0.165, 0.04448), (-0.06436, -0.1554, -0.8265), (-0.06436, -0.1554, 0.04448), (-0.09344, -0.1398, -0.8265), (-0.09344, -0.1398, 0.04448), (-0.1189, -0.1189, -0.8265), (-0.1189, -0.1189, 0.04448), (-0.1398, -0.09344, -0.8265), (-0.1398, -0.09344, 0.04448), (-0.1554, -0.06436, -0.8265), (-0.1554, -0.06436, 0.04448), (-0.165, -0.03281, -0.8265), (-0.165, -0.03281, 0.04448), (-0.1682, 3.473e-07, -0.8265), (-0.1682, 3.473e-07, 0.04448), (-0.165, 0.03281, -0.8265), (-0.165, 0.03281, 0.04448), (-0.1554, 0.06436, -0.8265), (-0.1554, 0.06436, 0.04448), (-0.1398, 0.09344, -0.8265), (-0.1398, 0.09344, 0.04448), (-0.09344, 0.1398, -0.8265), (-0.09344, 0.1398, 0.04448), (-0.06436, 0.1554, -0.8265), (-0.06436, 0.1554, 0.04448), (-0.03281, 0.165, -0.8265), (-0.03281, 0.165, 0.04448), (1.234e-07, 0.1682, -0.7297), (1.234e-07, 0.1682, -0.633), (1.234e-07, 0.1682, -0.5362), (1.234e-07, 0.1682, -0.4394), (1.234e-07, 0.1682, -0.3426), (1.234e-07, 0.1682, -0.2459), (1.234e-07, 0.1682, -0.1491), (1.234e-07, 0.1682, -0.0523), (0.03281, 0.165, -0.0523), (0.03281, 0.165, -0.1491), (0.03281, 0.165, -0.2459), (0.03281, 0.165, -0.3426), (0.03281, 0.165, -0.4394), (0.03281, 0.165, -0.5362), (0.03281, 0.165, -0.633), (0.03281, 0.165, -0.7297), (0.06436, 0.1554, -0.0523), (0.06436, 0.1554, -0.1491), (0.06436, 0.1554, -0.2459), (0.06436, 0.1554, -0.3426), (0.06436, 0.1554, -0.4394), (0.06436, 0.1554, -0.5362), (0.06436, 0.1554, -0.633), (0.06436, 0.1554, -0.7297), (0.09344, 0.1398, -0.0523), (0.09344, 0.1398, -0.1491), (0.09344, 0.1398, -0.2459), (0.09344, 0.1398, -0.3426), (0.09344, 0.1398, -0.4394), (0.09344, 0.1398, -0.5362), (0.09344, 0.1398, -0.633), (0.09344, 0.1398, -0.7297), (0.1189, 0.1189, -0.0523), (0.1189, 0.1189, -0.1491), (0.1189, 0.1189, -0.2459), (0.1189, 0.1189, -0.3426), (0.1189, 0.1189, -0.4394), (0.1189, 0.1189, -0.5362), (0.1189, 0.1189, -0.633), (0.1189, 0.1189, -0.7297), (0.1398, 0.09344, -0.0523), (0.1398, 0.09344, -0.1491), (0.1398, 0.09344, -0.2459), (0.1398, 0.09344, -0.3426), (0.1398, 0.09344, -0.4394), (0.1398, 0.09344, -0.5362), (0.1398, 0.09344, -0.633), (0.1398, 0.09344, -0.7297), (0.1554, 0.06436, -0.0523), (0.1554, 0.06436, -0.1491), (0.1554, 0.06436, -0.2459), (0.1554, 0.06436, -0.3426), (0.1554, 0.06436, -0.4394), (0.1554, 0.06436, -0.5362), (0.1554, 0.06436, -0.633), (0.1554, 0.06436, -0.7297), (0.165, 0.03281, -0.0523), (0.165, 0.03281, -0.1491), (0.165, 0.03281, -0.2459), (0.165, 0.03281, -0.3426), (0.165, 0.03281, -0.4394), (0.165, 0.03281, -0.5362), (0.165, 0.03281, -0.633), (0.165, 0.03281, -0.7297), (0.1682, 1.976e-07, -0.0523), (0.1682, 1.976e-07, -0.1491), (0.1682, 1.976e-07, -0.2459), (0.1682, 1.976e-07, -0.3426), (0.1682, 1.976e-07, -0.4394), (0.1682, 1.976e-07, -0.5362), (0.1682, 1.976e-07, -0.633), (0.1682, 1.976e-07, -0.7297), (0.165, -0.03281, -0.0523), (0.165, -0.03281, -0.1491), (0.165, -0.03281, -0.2459), (0.165, -0.03281, -0.3426), (0.165, -0.03281, -0.4394), (0.165, -0.03281, -0.5362), (0.165, -0.03281, -0.633), (0.165, -0.03281, -0.7297), (0.1554, -0.06436, -0.0523), (0.1554, -0.06436, -0.1491), (0.1554, -0.06436, -0.2459), (0.1554, -0.06436, -0.3426), (0.1554, -0.06436, -0.4394), (0.1554, -0.06436, -0.5362), (0.1554, -0.06436, -0.633), (0.1554, -0.06436, -0.7297), (0.1398, -0.09344, -0.0523), (0.1398, -0.09344, -0.1491), (0.1398, -0.09344, -0.2459), (0.1398, -0.09344, -0.3426), (0.1398, -0.09344, -0.4394), (0.1398, -0.09344, -0.5362), (0.1398, -0.09344, -0.633), (0.1398, -0.09344, -0.7297), (0.1189, -0.1189, -0.0523), (0.1189, -0.1189, -0.1491), (0.1189, -0.1189, -0.2459), (0.1189, -0.1189, -0.3426), (0.1189, -0.1189, -0.4394), (0.1189, -0.1189, -0.5362), (0.1189, -0.1189, -0.633), (0.1189, -0.1189, -0.7297), (0.09344, -0.1398, -0.0523), (0.09344, -0.1398, -0.1491), (0.09344, -0.1398, -0.2459), (0.09344, -0.1398, -0.3426), (0.09344, -0.1398, -0.4394), (0.09344, -0.1398, -0.5362), (0.09344, -0.1398, -0.633), (0.09344, -0.1398, -0.7297), (0.06436, -0.1554, -0.0523), (0.06436, -0.1554, -0.1491), (0.06436, -0.1554, -0.2459), (0.06436, -0.1554, -0.3426), (0.06436, -0.1554, -0.4394), (0.06436, -0.1554, -0.5362), (0.06436, -0.1554, -0.633), (0.06436, -0.1554, -0.7297), (0.03281, -0.165, -0.0523), (0.03281, -0.165, -0.1491), (0.03281, -0.165, -0.2459), (0.03281, -0.165, -0.3426), (0.03281, -0.165, -0.4394), (0.03281, -0.165, -0.5362), (0.03281, -0.165, -0.633), (0.03281, -0.165, -0.7297), (6.858e-08, -0.1682, -0.0523), (6.858e-08, -0.1682, -0.1491), (6.858e-08, -0.1682, -0.2459), (6.858e-08, -0.1682, -0.3426), (6.858e-08, -0.1682, -0.4394), (6.858e-08, -0.1682, -0.5362), (6.858e-08, -0.1682, -0.633), (6.858e-08, -0.1682, -0.7297), (-0.03281, -0.165, -0.0523), (-0.03281, -0.165, -0.1491), (-0.03281, -0.165, -0.2459), (-0.03281, -0.165, -0.3426), (-0.03281, -0.165, -0.4394), (-0.03281, -0.165, -0.5362), (-0.03281, -0.165, -0.633), (-0.03281, -0.165, -0.7297), (-0.06436, -0.1554, -0.0523), (-0.06436, -0.1554, -0.1491), (-0.06436, -0.1554, -0.2459), (-0.06436, -0.1554, -0.3426), (-0.06436, -0.1554, -0.4394), (-0.06436, -0.1554, -0.5362), (-0.06436, -0.1554, -0.633), (-0.06436, -0.1554, -0.7297), (-0.09344, -0.1398, -0.0523), (-0.09344, -0.1398, -0.1491), (-0.09344, -0.1398, -0.2459), (-0.09344, -0.1398, -0.3426), (-0.09344, -0.1398, -0.4394), (-0.09344, -0.1398, -0.5362), (-0.09344, -0.1398, -0.633), (-0.09344, -0.1398, -0.7297), (-0.1189, -0.1189, -0.0523), (-0.1189, -0.1189, -0.1491), (-0.1189, -0.1189, -0.2459), (-0.1189, -0.1189, -0.3426), (-0.1189, -0.1189, -0.4394), (-0.1189, -0.1189, -0.5362), (-0.1189, -0.1189, -0.633), (-0.1189, -0.1189, -0.7297), (-0.1398, -0.09344, -0.0523), (-0.1398, -0.09344, -0.1491), (-0.1398, -0.09344, -0.2459), (-0.1398, -0.09344, -0.3426), (-0.1398, -0.09344, -0.4394), (-0.1398, -0.09344, -0.5362), (-0.1398, -0.09344, -0.633), (-0.1398, -0.09344, -0.7297), (-0.1554, -0.06436, -0.0523), (-0.1554, -0.06436, -0.1491), (-0.1554, -0.06436, -0.2459), (-0.1554, -0.06436, -0.3426), (-0.1554, -0.06436, -0.4394), (-0.1554, -0.06436, -0.5362), (-0.1554, -0.06436, -0.633), (-0.1554, -0.06436, -0.7297), (-0.165, -0.03281, -0.0523), (-0.165, -0.03281, -0.1491), (-0.165, -0.03281, -0.2459), (-0.165, -0.03281, -0.3426), (-0.165, -0.03281, -0.4394), (-0.165, -0.03281, -0.5362), (-0.165, -0.03281, -0.633), (-0.165, -0.03281, -0.7297), (-0.1682, 3.473e-07, -0.0523), (-0.1682, 3.473e-07, -0.1491), (-0.1682, 3.473e-07, -0.2459), (-0.1682, 3.473e-07, -0.3426), (-0.1682, 3.473e-07, -0.4394), (-0.1682, 3.473e-07, -0.5362), (-0.1682, 3.473e-07, -0.633), (-0.1682, 3.473e-07, -0.7297), (-0.165, 0.03281, -0.0523), (-0.165, 0.03281, -0.1491), (-0.165, 0.03281, -0.2459), (-0.165, 0.03281, -0.3426), (-0.165, 0.03281, -0.4394), (-0.165, 0.03281, -0.5362), (-0.165, 0.03281, -0.633), (-0.165, 0.03281, -0.7297), (-0.1554, 0.06436, -0.0523), (-0.1554, 0.06436, -0.1491), (-0.1554, 0.06436, -0.2459), (-0.1554, 0.06436, -0.3426), (-0.1554, 0.06436, -0.4394), (-0.1554, 0.06436, -0.5362), (-0.1554, 0.06436, -0.633), (-0.1554, 0.06436, -0.7297), (-0.1398, 0.09344, -0.0523), (-0.1398, 0.09344, -0.1491), (-0.1398, 0.09344, -0.2459), (-0.1398, 0.09344, -0.3426), (-0.1398, 0.09344, -0.4394), (-0.1398, 0.09344, -0.5362), (-0.1398, 0.09344, -0.633), (-0.1398, 0.09344, -0.7297), (-0.09344, 0.1398, -0.0523), (-0.09344, 0.1398, -0.1491), (-0.09344, 0.1398, -0.2459), (-0.09344, 0.1398, -0.3426), (-0.09344, 0.1398, -0.4394), (-0.09344, 0.1398, -0.5362), (-0.09344, 0.1398, -0.633), (-0.09344, 0.1398, -0.7297), (-0.06436, 0.1554, -0.0523), (-0.06436, 0.1554, -0.1491), (-0.06436, 0.1554, -0.2459), (-0.06436, 0.1554, -0.3426), (-0.06436, 0.1554, -0.4394), (-0.06436, 0.1554, -0.5362), (-0.06436, 0.1554, -0.633), (-0.06436, 0.1554, -0.7297), (-0.03281, 0.165, -0.0523), (-0.03281, 0.165, -0.1491), (-0.03281, 0.165, -0.2459), (-0.03281, 0.165, -0.3426), (-0.03281, 0.165, -0.4394), (-0.03281, 0.165, -0.5362), (-0.03281, 0.165, -0.633), (-0.03281, 0.165, -0.7297)], [], [(69, 1, 3, 70), (70, 3, 5, 78), (78, 5, 7, 86), (86, 7, 9, 94), (94, 9, 11, 102), (102, 11, 13, 110), (110, 13, 15, 118), (118, 15, 17, 126), (126, 17, 19, 134), (134, 19, 21, 142), (142, 21, 23, 150), (150, 23, 25, 158), (158, 25, 27, 166), (166, 27, 29, 174), (174, 29, 31, 182), (182, 31, 33, 190), (190, 33, 35, 198), (198, 35, 37, 206), (206, 37, 39, 214), (214, 39, 41, 222), (222, 41, 43, 230), (230, 43, 45, 238), (238, 45, 47, 246), (246, 47, 49, 254), (254, 49, 51, 262), (262, 51, 53, 270), (270, 53, 55, 278), (286, 57, 59, 294), (301, 300, 308, 309), (302, 61, 1, 69), (294, 59, 61, 302), (58, 301, 309, 60), (300, 299, 307, 308), (299, 298, 306, 307), (298, 297, 305, 306), (297, 296, 304, 305), (296, 295, 303, 304), (295, 294, 302, 303), (60, 309, 62, 0), (309, 308, 63, 62), (308, 307, 64, 63), (307, 306, 65, 64), (306, 305, 66, 65), (305, 304, 67, 66), (304, 303, 68, 67), (303, 302, 69, 68), (56, 293, 301, 58), (293, 292, 300, 301), (292, 291, 299, 300), (291, 290, 298, 299), (290, 289, 297, 298), (289, 288, 296, 297), (288, 287, 295, 296), (287, 286, 294, 295), (52, 277, 285, 54), (277, 276, 284, 285), (276, 275, 283, 284), (275, 274, 282, 283), (274, 273, 281, 282), (273, 272, 280, 281), (272, 271, 279, 280), (271, 270, 278, 279), (50, 269, 277, 52), (269, 268, 276, 277), (268, 267, 275, 276), (267, 266, 274, 275), (266, 265, 273, 274), (265, 264, 272, 273), (264, 263, 271, 272), (263, 262, 270, 271), (48, 261, 269, 50), (261, 260, 268, 269), (260, 259, 267, 268), (259, 258, 266, 267), (258, 257, 265, 266), (257, 256, 264, 265), (256, 255, 263, 264), (255, 254, 262, 263), (46, 253, 261, 48), (253, 252, 260, 261), (252, 251, 259, 260), (251, 250, 258, 259), (250, 249, 257, 258), (249, 248, 256, 257), (248, 247, 255, 256), (247, 246, 254, 255), (44, 245, 253, 46), (245, 244, 252, 253), (244, 243, 251, 252), (243, 242, 250, 251), (242, 241, 249, 250), (241, 240, 248, 249), (240, 239, 247, 248), (239, 238, 246, 247), (42, 237, 245, 44), (237, 236, 244, 245), (236, 235, 243, 244), (235, 234, 242, 243), (234, 233, 241, 242), (233, 232, 240, 241), (232, 231, 239, 240), (231, 230, 238, 239), (40, 229, 237, 42), (229, 228, 236, 237), (228, 227, 235, 236), (227, 226, 234, 235), (226, 225, 233, 234), (225, 224, 232, 233), (224, 223, 231, 232), (223, 222, 230, 231), (38, 221, 229, 40), (221, 220, 228, 229), (220, 219, 227, 228), (219, 218, 226, 227), (218, 217, 225, 226), (217, 216, 224, 225), (216, 215, 223, 224), (215, 214, 222, 223), (36, 213, 221, 38), (213, 212, 220, 221), (212, 211, 219, 220), (211, 210, 218, 219), (210, 209, 217, 218), (209, 208, 216, 217), (208, 207, 215, 216), (207, 206, 214, 215), (34, 205, 213, 36), (205, 204, 212, 213), (204, 203, 211, 212), (203, 202, 210, 211), (202, 201, 209, 210), (201, 200, 208, 209), (200, 199, 207, 208), (199, 198, 206, 207), (32, 197, 205, 34), (197, 196, 204, 205), (196, 195, 203, 204), (195, 194, 202, 203), (194, 193, 201, 202), (193, 192, 200, 201), (192, 191, 199, 200), (191, 190, 198, 199), (30, 189, 197, 32), (189, 188, 196, 197), (188, 187, 195, 196), (187, 186, 194, 195), (186, 185, 193, 194), (185, 184, 192, 193), (184, 183, 191, 192), (183, 182, 190, 191), (28, 181, 189, 30), (181, 180, 188, 189), (180, 179, 187, 188), (179, 178, 186, 187), (178, 177, 185, 186), (177, 176, 184, 185), (176, 175, 183, 184), (175, 174, 182, 183), (26, 173, 181, 28), (173, 172, 180, 181), (172, 171, 179, 180), (171, 170, 178, 179), (170, 169, 177, 178), (169, 168, 176, 177), (168, 167, 175, 176), (167, 166, 174, 175), (24, 165, 173, 26), (165, 164, 172, 173), (164, 163, 171, 172), (163, 162, 170, 171), (162, 161, 169, 170), (161, 160, 168, 169), (160, 159, 167, 168), (159, 158, 166, 167), (22, 157, 165, 24), (157, 156, 164, 165), (156, 155, 163, 164), (155, 154, 162, 163), (154, 153, 161, 162), (153, 152, 160, 161), (152, 151, 159, 160), (151, 150, 158, 159), (20, 149, 157, 22), (149, 148, 156, 157), (148, 147, 155, 156), (147, 146, 154, 155), (146, 145, 153, 154), (145, 144, 152, 153), (144, 143, 151, 152), (143, 142, 150, 151), (18, 141, 149, 20), (141, 140, 148, 149), (140, 139, 147, 148), (139, 138, 146, 147), (138, 137, 145, 146), (137, 136, 144, 145), (136, 135, 143, 144), (135, 134, 142, 143), (16, 133, 141, 18), (133, 132, 140, 141), (132, 131, 139, 140), (131, 130, 138, 139), (130, 129, 137, 138), (129, 128, 136, 137), (128, 127, 135, 136), (127, 126, 134, 135), (14, 125, 133, 16), (125, 124, 132, 133), (124, 123, 131, 132), (123, 122, 130, 131), (122, 121, 129, 130), (121, 120, 128, 129), (120, 119, 127, 128), (119, 118, 126, 127), (12, 117, 125, 14), (117, 116, 124, 125), (116, 115, 123, 124), (115, 114, 122, 123), (114, 113, 121, 122), (113, 112, 120, 121), (112, 111, 119, 120), (111, 110, 118, 119), (10, 109, 117, 12), (109, 108, 116, 117), (108, 107, 115, 116), (107, 106, 114, 115), (106, 105, 113, 114), (105, 104, 112, 113), (104, 103, 111, 112), (103, 102, 110, 111), (8, 101, 109, 10), (101, 100, 108, 109), (100, 99, 107, 108), (99, 98, 106, 107), (98, 97, 105, 106), (97, 96, 104, 105), (96, 95, 103, 104), (95, 94, 102, 103), (6, 93, 101, 8), (93, 92, 100, 101), (92, 91, 99, 100), (91, 90, 98, 99), (90, 89, 97, 98), (89, 88, 96, 97), (88, 87, 95, 96), (87, 86, 94, 95), (4, 85, 93, 6), (85, 84, 92, 93), (84, 83, 91, 92), (83, 82, 90, 91), (82, 81, 89, 90), (81, 80, 88, 89), (80, 79, 87, 88), (79, 78, 86, 87), (2, 77, 85, 4), (77, 76, 84, 85), (76, 75, 83, 84), (75, 74, 82, 83), (74, 73, 81, 82), (73, 72, 80, 81), (72, 71, 79, 80), (71, 70, 78, 79), (0, 62, 77, 2), (62, 63, 76, 77), (63, 64, 75, 76), (64, 65, 74, 75), (65, 66, 73, 74), (66, 67, 72, 73), (67, 68, 71, 72), (68, 69, 70, 71)])
me_cylinder.use_remesh_preserve_volume = False
me_cylinder.use_remesh_preserve_attributes = False
me_cylinder.use_mirror_vertex_groups = False
me_cylinder.update()
me_cube_002 = bpy.data.meshes.new('Cube.002')
me_cube_002.from_pydata([(-0.04384, -0.04413, -0.2364), (-0.04824, -0.04836, 0.1492), (-0.04384, 0.04336, -0.2364), (-0.04824, 0.04796, 0.1492), (0.04365, -0.04413, -0.2364), (0.05606, -0.03958, 0.1269), (0.04365, 0.04336, -0.2364), (0.05606, 0.03919, 0.1269), (-0.01613, 0.05541, 0.1492), (0.01597, 0.05541, 0.1492), (0.01449, 0.04877, -0.2364), (-0.01468, 0.04877, -0.2364), (0.01597, -0.06136, 0.1492), (-0.01613, -0.06136, 0.1492), (-0.01468, -0.05358, -0.2364), (0.01449, -0.05358, -0.2364), (-0.06486, -0.02025, 0.1542), (-0.06486, 0.01986, 0.1542), (-0.06125, 0.0142, -0.2364), (-0.06125, -0.01497, -0.2364), (0.0703, 0.01986, 0.1317), (0.0703, -0.02025, 0.1317), (0.06075, -0.01497, -0.2364), (0.06075, 0.0142, -0.2364), (0.01998, 0.01986, 0.169), (0.01998, -0.02025, 0.169), (-0.02014, 0.01986, 0.169), (-0.02014, -0.02025, 0.169), (-0.01468, 0.0142, -0.2364), (-0.01468, -0.01497, -0.2364), (0.01449, 0.0142, -0.2364), (0.01449, -0.01497, -0.2364), (-0.06025, -0.06037, -0.09936), (-0.06025, -0.06037, 0.01877), (-0.06025, 0.05998, 0.01877), (-0.06025, 0.05998, -0.09936), (0.06009, 0.05998, 0.004578), (0.06009, 0.05998, -0.1065), (0.06009, -0.06037, 0.004578), (0.06009, -0.06037, -0.1065), (0.01998, -0.07337, 0.01877), (0.01998, -0.07337, -0.09936), (-0.02014, -0.07337, 0.01877), (-0.02014, -0.07337, -0.09936), (-0.02014, 0.06742, 0.01877), (-0.02014, 0.06742, -0.09936), (0.01998, 0.06742, 0.01877), (0.01998, 0.06742, -0.09936), (0.08361, 0.01986, 0.01704), (0.08361, 0.01986, -0.1002), (0.08361, -0.02025, 0.01704), (0.08361, -0.02025, -0.1002), (-0.0842, -0.02025, 0.03123), (-0.0842, -0.02025, -0.09313), (-0.0842, 0.01986, 0.03123), (-0.0842, 0.01986, -0.09313)], [], [(55, 35, 2, 18), (47, 37, 6, 10), (51, 39, 4, 22), (43, 32, 0, 14), (30, 10, 6, 23), (26, 8, 3, 17), (20, 7, 9, 24), (24, 9, 8, 26), (18, 2, 11, 28), (28, 11, 10, 30), (39, 41, 15, 4), (41, 43, 14, 15), (35, 45, 11, 2), (45, 47, 10, 11), (14, 29, 31, 15), (29, 28, 30, 31), (0, 19, 29, 14), (19, 18, 28, 29), (12, 25, 27, 13), (25, 24, 26, 27), (5, 21, 25, 12), (21, 20, 24, 25), (13, 27, 16, 1), (27, 26, 17, 16), (15, 31, 22, 4), (31, 30, 23, 22), (37, 49, 23, 6), (49, 51, 22, 23), (32, 53, 19, 0), (53, 55, 18, 19), (16, 17, 54, 52), (52, 54, 55, 53), (1, 16, 52, 33), (33, 52, 53, 32), (20, 21, 50, 48), (48, 50, 51, 49), (7, 20, 48, 36), (36, 48, 49, 37), (8, 9, 46, 44), (44, 46, 47, 45), (3, 8, 44, 34), (34, 44, 45, 35), (12, 13, 42, 40), (40, 42, 43, 41), (5, 12, 40, 38), (38, 40, 41, 39), (13, 1, 33, 42), (42, 33, 32, 43), (21, 5, 38, 50), (50, 38, 39, 51), (9, 7, 36, 46), (46, 36, 37, 47), (17, 3, 34, 54), (54, 34, 35, 55)])
me_cube_002.use_remesh_preserve_volume = False
me_cube_002.use_remesh_preserve_attributes = False
me_cube_002.use_mirror_vertex_groups = False
me_cube_002.update()
me_cube_003 = bpy.data.meshes.new('Cube.003')
me_cube_003.from_pydata([(-0.07894, -0.07894, -0.101), (-0.03174, -0.03174, 0.05852), (-0.07894, 0.07894, -0.101), (-0.03174, 0.03174, 0.05852), (0.07894, -0.07894, -0.101), (0.03174, -0.03174, 0.05852), (0.07894, 0.07894, -0.101), (0.03174, 0.03174, 0.05852), (-0.05, -0.05, -0.01101), (-0.05, -0.05, 0.03524), (-0.05, 0.05, 0.03524), (-0.05, 0.05, -0.01101), (0.05, 0.05, 0.03524), (0.05, 0.05, -0.01101), (0.05, -0.05, 0.03524), (0.05, -0.05, -0.01101), (-0.01058, 0.03174, 0.05852), (0.01058, 0.03174, 0.05852), (0.02631, 0.07894, -0.101), (-0.02631, 0.07894, -0.101), (0.01058, -0.03174, 0.05852), (-0.01058, -0.03174, 0.05852), (-0.02631, -0.07894, -0.101), (0.02631, -0.07894, -0.101), (-0.01667, -0.05976, 0.03524), (0.01667, -0.05976, 0.03524), (-0.01667, -0.05976, -0.01101), (0.01667, -0.05976, -0.01101), (0.01667, 0.07129, 0.03524), (-0.01667, 0.07129, 0.03524), (0.01667, 0.07129, -0.01101), (-0.01667, 0.07129, -0.01101), (-0.0374, -0.01247, 0.06701), (-0.0374, 0.01247, 0.06701), (-0.06894, 0.02298, -0.1541), (-0.06894, -0.02298, -0.1541), (0.0374, 0.01247, 0.06701), (0.0374, -0.01247, 0.06701), (0.06894, -0.02298, -0.1541), (0.06894, 0.02298, -0.1541), (0.05892, -0.01964, 0.0397), (0.05892, 0.01964, 0.0397), (0.05892, -0.01964, -0.01547), (0.05892, 0.01964, -0.01547), (-0.05892, 0.01964, 0.0397), (-0.05892, -0.01964, 0.0397), (-0.05892, 0.01964, -0.01547), (-0.05892, -0.01964, -0.01547), (0.01247, 0.01247, 0.06701), (0.01247, -0.01247, 0.06701), (-0.01247, 0.01247, 0.06701), (-0.01247, -0.01247, 0.06701), (-0.02298, 0.02298, -0.1541), (-0.02298, -0.02298, -0.1541), (0.02298, 0.02298, -0.1541), (0.02298, -0.02298, -0.1541)], [], [(46, 11, 2, 34), (30, 13, 6, 18), (42, 15, 4, 38), (26, 8, 0, 22), (54, 18, 6, 39), (50, 16, 3, 33), (21, 1, 9, 24), (24, 9, 8, 26), (37, 5, 14, 40), (40, 14, 15, 42), (17, 7, 12, 28), (28, 12, 13, 30), (33, 3, 10, 44), (44, 10, 11, 46), (10, 29, 31, 11), (29, 28, 30, 31), (3, 16, 29, 10), (16, 17, 28, 29), (14, 25, 27, 15), (25, 24, 26, 27), (5, 20, 25, 14), (20, 21, 24, 25), (36, 7, 17, 48), (48, 17, 16, 50), (34, 2, 19, 52), (52, 19, 18, 54), (15, 27, 23, 4), (27, 26, 22, 23), (11, 31, 19, 2), (31, 30, 18, 19), (22, 53, 55, 23), (53, 52, 54, 55), (0, 35, 53, 22), (35, 34, 52, 53), (20, 49, 51, 21), (49, 48, 50, 51), (5, 37, 49, 20), (37, 36, 48, 49), (9, 45, 47, 8), (45, 44, 46, 47), (1, 32, 45, 9), (32, 33, 44, 45), (12, 41, 43, 13), (41, 40, 42, 43), (7, 36, 41, 12), (36, 37, 40, 41), (21, 51, 32, 1), (51, 50, 33, 32), (23, 55, 38, 4), (55, 54, 39, 38), (13, 43, 39, 6), (43, 42, 38, 39), (8, 47, 35, 0), (47, 46, 34, 35)])
me_cube_003.use_remesh_preserve_volume = False
me_cube_003.use_remesh_preserve_attributes = False
me_cube_003.use_mirror_vertex_groups = False
me_cube_003.update()
me_icosphere_002 = bpy.data.meshes.new('Icosphere.002')
me_icosphere_002.from_pydata([(-0.001191, 0.0001283, -0.1483), (0.1061, -0.07783, -0.06632), (-0.04218, -0.09816, -0.06632), (-0.1338, 0.0001283, -0.06632), (-0.04218, 0.1263, -0.06632), (0.1061, 0.07809, -0.06632), (0.0398, -0.126, 0.06632), (-0.1085, -0.07783, 0.06632), (-0.04451, 0.07809, 0.06632), (0.0398, 0.05871, 0.06632), (0.1114, 0.03511, 0.06632), (-0.001191, 0.0001283, 0.1483)], [], [(0, 1, 2), (1, 0, 5), (0, 2, 3), (0, 3, 4), (0, 4, 5), (1, 5, 10), (2, 1, 6), (3, 2, 7), (4, 3, 8), (5, 4, 9), (1, 10, 6), (2, 6, 7), (3, 7, 8), (4, 8, 9), (5, 9, 10), (6, 10, 11), (7, 6, 11), (8, 7, 11), (9, 8, 11), (10, 9, 11)])
me_icosphere_002.use_remesh_preserve_volume = False
me_icosphere_002.use_remesh_preserve_attributes = False
me_icosphere_002.use_mirror_vertex_groups = False
me_icosphere_002.update()
me_cube_005 = bpy.data.meshes.new('Cube.005')
me_cube_005.from_pydata([(-0.1312, -0.1312, -0.3633), (-0.05621, -0.05621, 0.4075), (-0.1312, 0.1312, -0.3633), (-0.05621, 0.05621, 0.4075), (0.1312, -0.1312, -0.3633), (0.05621, -0.05621, 0.4075), (0.1312, 0.1312, -0.3633), (0.05621, 0.05621, 0.4075), (-0.1312, -0.1312, -0.1697), (-0.1312, 0.1312, -0.1697), (0.1312, 0.1312, -0.1697), (0.1312, -0.1312, -0.1697), (-0.1312, -0.1312, -0.03443), (-0.1312, 0.1312, -0.03443), (0.1312, 0.1312, -0.03443), (0.1312, -0.1312, -0.03443), (-0.02374, 0.07122, 0.4075), (0.02374, 0.07122, 0.4075), (0.04375, 0.1312, -0.3633), (-0.04375, 0.1312, -0.3633), (0.02374, -0.07122, 0.4075), (-0.02374, -0.07122, 0.4075), (-0.04375, -0.1312, -0.3633), (0.04375, -0.1312, -0.3633), (-0.04375, -0.1312, -0.1697), (0.04375, -0.1312, -0.1697), (0.04375, 0.1312, -0.1697), (-0.04375, 0.1312, -0.1697), (0.05354, 0.1606, -0.06168), (-0.05354, 0.1606, -0.06168), (-0.05354, -0.1606, -0.06168), (0.05354, -0.1606, -0.06168), (-0.07122, -0.02374, 0.4075), (-0.07122, 0.02374, 0.4075), (-0.1312, 0.04375, -0.3633), (-0.1312, -0.04375, -0.3633), (0.07122, 0.02374, 0.4075), (0.07122, -0.02374, 0.4075), (0.1312, -0.04375, -0.3633), (0.1312, 0.04375, -0.3633), (0.1312, -0.04375, -0.1697), (0.1312, 0.04375, -0.1697), (-0.1312, 0.04375, -0.1697), (-0.1312, -0.04375, -0.1697), (-0.1606, 0.05354, -0.06168), (-0.1606, -0.05354, -0.06168), (0.1606, -0.05354, -0.06168), (0.1606, 0.05354, -0.06168), (0.02374, 0.02374, 0.4336), (0.02374, -0.02374, 0.4336), (-0.02374, 0.02374, 0.4336), (-0.02374, -0.02374, 0.4336), (-0.04375, 0.04375, -0.3633), (-0.04375, -0.04375, -0.3633), (0.04375, 0.04375, -0.3633), (0.04375, -0.04375, -0.3633), (-0.1056, -0.1056, 0.1859), (-0.1056, 0.1056, 0.1859), (0.1056, 0.1056, 0.1859), (0.1056, -0.1056, 0.1859), (0.04308, -0.1292, 0.2078), (-0.04308, -0.1292, 0.2078), (-0.04308, 0.1292, 0.2078), (0.04308, 0.1292, 0.2078), (0.1292, 0.04308, 0.2078), (0.1292, -0.04308, 0.2078), (-0.1292, -0.04308, 0.2078), (-0.1292, 0.04308, 0.2078), (-0.1019, 0.1701, -0.2242), (-0.09597, 0.2111, -0.3633), (0.1019, 0.1701, -0.2242), (0.09597, 0.2111, -0.3633), (-0.04375, 0.2813, -0.3633), (-0.04375, 0.2482, -0.247), (0.04375, 0.2813, -0.3633), (0.04375, 0.2482, -0.247)], [], [(42, 9, 2, 34), (26, 10, 70, 75), (40, 11, 4, 38), (24, 8, 0, 22), (54, 18, 6, 39), (50, 16, 3, 33), (30, 12, 8, 24), (46, 15, 11, 40), (28, 14, 10, 26), (44, 13, 9, 42), (67, 57, 13, 44), (63, 58, 14, 28), (65, 59, 15, 46), (61, 56, 12, 30), (59, 60, 31, 15), (60, 61, 30, 31), (57, 62, 29, 13), (62, 63, 28, 29), (13, 29, 27, 9), (29, 28, 26, 27), (15, 31, 25, 11), (31, 30, 24, 25), (36, 7, 17, 48), (48, 17, 16, 50), (34, 2, 19, 52), (52, 19, 18, 54), (11, 25, 23, 4), (25, 24, 22, 23), (9, 27, 73, 68), (18, 19, 72, 74), (22, 53, 55, 23), (53, 52, 54, 55), (0, 35, 53, 22), (35, 34, 52, 53), (20, 49, 51, 21), (49, 48, 50, 51), (5, 37, 49, 20), (37, 36, 48, 49), (58, 64, 47, 14), (64, 65, 46, 47), (56, 66, 45, 12), (66, 67, 44, 45), (12, 45, 43, 8), (45, 44, 42, 43), (14, 47, 41, 10), (47, 46, 40, 41), (21, 51, 32, 1), (51, 50, 33, 32), (23, 55, 38, 4), (55, 54, 39, 38), (10, 41, 39, 6), (41, 40, 38, 39), (8, 43, 35, 0), (43, 42, 34, 35), (32, 33, 67, 66), (1, 32, 66, 56), (36, 37, 65, 64), (7, 36, 64, 58), (16, 17, 63, 62), (3, 16, 62, 57), (20, 21, 61, 60), (5, 20, 60, 59), (21, 1, 56, 61), (37, 5, 59, 65), (17, 7, 58, 63), (33, 3, 57, 67), (75, 70, 71, 74), (68, 73, 72, 69), (73, 75, 74, 72), (10, 6, 71, 70), (6, 18, 74, 71), (27, 26, 75, 73), (19, 2, 69, 72), (2, 9, 68, 69)])
_uv = me_cube_005.uv_layers.new(name='UVMap')
_uv.uv.foreach_set('vector', [0.1317, 0.2262, 0.1617, 0.1689, 0.2351, 0.233, 0.2278, 0.2511, 0.2985, 0.1348, 0.3595, 0.183, 0.308, 0.1941, 0.2712, 0.2013, 0.3784, 0.3072, 0.3469, 0.3622, 0.2805, 0.2964, 0.2867, 0.2797, 0.2171, 0.3882, 0.1604, 0.3582, 0.225, 0.2907, 0.2429, 0.2958, 0.2673, 0.2574, 0.2676, 0.2393, 0.2846, 0.2367, 0.2883, 0.2574, 0.7546, 0.2479, 0.7574, 0.2518, 0.754, 0.2527, 0.7508, 0.2511, 0.169, 0.5125, 0.04833, 0.464, 0.1604, 0.3582, 0.2171, 0.3882, 0.4995, 0.36, 0.4466, 0.4755, 0.3469, 0.3622, 0.3784, 0.3072, 0.3594, 0.006894, 0.4821, 0.07689, 0.3595, 0.183, 0.2985, 0.1348, 0.0001001, 0.1767, 0.04994, 0.04816, 0.1617, 0.1689, 0.1317, 0.2262, 0.7331, 0.2828, 0.7516, 0.2941, 0.7454, 0.49, 0.6238, 0.4752, 0.7927, 0.2669, 0.8041, 0.2484, 0.9999, 0.2546, 0.9852, 0.3762, 0.7768, 0.2073, 0.7584, 0.1959, 0.7645, 0.0001001, 0.8861, 0.01483, 0.7173, 0.2232, 0.7059, 0.2417, 0.51, 0.2355, 0.5248, 0.1139, 0.7584, 0.1959, 0.739, 0.2055, 0.6375, 0.0001001, 0.7645, 0.0001001, 0.739, 0.2055, 0.7173, 0.2232, 0.5248, 0.1139, 0.6375, 0.0001001, 0.7516, 0.2941, 0.7709, 0.2846, 0.8725, 0.49, 0.7454, 0.49, 0.7709, 0.2846, 0.7927, 0.2669, 0.9852, 0.3762, 0.8725, 0.49, 0.04994, 0.04816, 0.183, 0.0001001, 0.2324, 0.1293, 0.1617, 0.1689, 0.183, 0.0001001, 0.3594, 0.006894, 0.2985, 0.1348, 0.2324, 0.1293, 0.4466, 0.4755, 0.3254, 0.5125, 0.2812, 0.3931, 0.3469, 0.3622, 0.3254, 0.5125, 0.169, 0.5125, 0.2171, 0.3882, 0.2812, 0.3931, 0.7616, 0.2426, 0.7625, 0.246, 0.761, 0.2492, 0.7577, 0.2454, 0.7577, 0.2454, 0.761, 0.2492, 0.7574, 0.2518, 0.7546, 0.2479, 0.2278, 0.2511, 0.2351, 0.233, 0.2513, 0.238, 0.248, 0.2555, 0.248, 0.2555, 0.2513, 0.238, 0.2676, 0.2393, 0.2673, 0.2574, 0.3469, 0.3622, 0.2812, 0.3931, 0.2637, 0.2981, 0.2805, 0.2964, 0.2812, 0.3931, 0.2171, 0.3882, 0.2429, 0.2958, 0.2637, 0.2981, 0.1617, 0.1689, 0.2324, 0.1293, 0.2526, 0.1992, 0.2156, 0.1873, 0.2676, 0.2393, 0.2513, 0.238, 0.2566, 0.2171, 0.2652, 0.2188, 0.2429, 0.2958, 0.2453, 0.2752, 0.2655, 0.2773, 0.2637, 0.2981, 0.2453, 0.2752, 0.248, 0.2555, 0.2673, 0.2574, 0.2655, 0.2773, 0.225, 0.2907, 0.2249, 0.2725, 0.2453, 0.2752, 0.2429, 0.2958, 0.2249, 0.2725, 0.2278, 0.2511, 0.248, 0.2555, 0.2453, 0.2752, 0.7526, 0.2383, 0.7553, 0.2422, 0.7522, 0.2447, 0.749, 0.2409, 0.7553, 0.2422, 0.7577, 0.2454, 0.7546, 0.2479, 0.7522, 0.2447, 0.7559, 0.2374, 0.7591, 0.239, 0.7553, 0.2422, 0.7526, 0.2383, 0.7591, 0.239, 0.7616, 0.2426, 0.7577, 0.2454, 0.7553, 0.2422, 0.8041, 0.2484, 0.7945, 0.2291, 0.9999, 0.1275, 0.9999, 0.2546, 0.7945, 0.2291, 0.7768, 0.2073, 0.8861, 0.01483, 0.9999, 0.1275, 0.7059, 0.2417, 0.7154, 0.261, 0.51, 0.3626, 0.51, 0.2355, 0.7154, 0.261, 0.7331, 0.2828, 0.6238, 0.4752, 0.51, 0.3626, 0.04833, 0.464, 0.004989, 0.3406, 0.1276, 0.2917, 0.1604, 0.3582, 0.004989, 0.3406, 0.0001001, 0.1767, 0.1317, 0.2262, 0.1276, 0.2917, 0.4821, 0.07689, 0.5098, 0.2049, 0.3858, 0.2432, 0.3595, 0.183, 0.5098, 0.2049, 0.4995, 0.36, 0.3784, 0.3072, 0.3858, 0.2432, 0.749, 0.2409, 0.7522, 0.2447, 0.7483, 0.2475, 0.7474, 0.2441, 0.7522, 0.2447, 0.7546, 0.2479, 0.7508, 0.2511, 0.7483, 0.2475, 0.2637, 0.2981, 0.2655, 0.2773, 0.2867, 0.2797, 0.2805, 0.2964, 0.2655, 0.2773, 0.2673, 0.2574, 0.2883, 0.2574, 0.2867, 0.2797, 0.3595, 0.183, 0.3858, 0.2432, 0.2883, 0.2574, 0.2846, 0.2367, 0.3858, 0.2432, 0.3784, 0.3072, 0.2867, 0.2797, 0.2883, 0.2574, 0.1604, 0.3582, 0.1276, 0.2917, 0.2249, 0.2725, 0.225, 0.2907, 0.1276, 0.2917, 0.1317, 0.2262, 0.2278, 0.2511, 0.2249, 0.2725, 0.7483, 0.2475, 0.7508, 0.2511, 0.7331, 0.2828, 0.7154, 0.261, 0.7474, 0.2441, 0.7483, 0.2475, 0.7154, 0.261, 0.7059, 0.2417, 0.7616, 0.2426, 0.7591, 0.239, 0.7768, 0.2073, 0.7945, 0.2291, 0.7625, 0.246, 0.7616, 0.2426, 0.7945, 0.2291, 0.8041, 0.2484, 0.7574, 0.2518, 0.761, 0.2492, 0.7927, 0.2669, 0.7709, 0.2846, 0.754, 0.2527, 0.7574, 0.2518, 0.7709, 0.2846, 0.7516, 0.2941, 0.7526, 0.2383, 0.749, 0.2409, 0.7173, 0.2232, 0.739, 0.2055, 0.7559, 0.2374, 0.7526, 0.2383, 0.739, 0.2055, 0.7584, 0.1959, 0.749, 0.2409, 0.7474, 0.2441, 0.7059, 0.2417, 0.7173, 0.2232, 0.7591, 0.239, 0.7559, 0.2374, 0.7584, 0.1959, 0.7768, 0.2073, 0.761, 0.2492, 0.7625, 0.246, 0.8041, 0.2484, 0.7927, 0.2669, 0.7508, 0.2511, 0.754, 0.2527, 0.7516, 0.2941, 0.7331, 0.2828, 0.2712, 0.2013, 0.308, 0.1941, 0.2743, 0.2246, 0.2652, 0.2188, 0.2156, 0.1873, 0.2526, 0.1992, 0.2566, 0.2171, 0.2466, 0.2219, 0.2526, 0.1992, 0.2712, 0.2013, 0.2652, 0.2188, 0.2566, 0.2171, 0.3595, 0.183, 0.2846, 0.2367, 0.2743, 0.2246, 0.308, 0.1941, 0.2846, 0.2367, 0.2676, 0.2393, 0.2652, 0.2188, 0.2743, 0.2246, 0.2324, 0.1293, 0.2985, 0.1348, 0.2712, 0.2013, 0.2526, 0.1992, 0.2513, 0.238, 0.2351, 0.233, 0.2466, 0.2219, 0.2566, 0.2171, 0.2351, 0.233, 0.1617, 0.1689, 0.2156, 0.1873, 0.2466, 0.2219])
me_cube_005.use_remesh_preserve_volume = False
me_cube_005.use_remesh_preserve_attributes = False
me_cube_005.use_mirror_vertex_groups = False
me_cube_005.update()
me_cube_004 = bpy.data.meshes.new('Cube.004')
me_cube_004.from_pydata([(-0.05475, -0.05475, -0.2801), (-0.03797, -0.03797, 0.2595), (-0.05475, 0.05475, -0.2801), (-0.03797, 0.03797, 0.2595), (0.05475, -0.05475, -0.2801), (0.03797, -0.03797, 0.2595), (0.05475, 0.05475, -0.2801), (0.03797, 0.03797, 0.2595), (-0.0148, 0.04441, 0.2595), (0.0148, 0.04441, 0.2595), (0.02044, 0.06131, -0.2801), (-0.02044, 0.06131, -0.2801), (0.0148, -0.04441, 0.2595), (-0.0148, -0.04441, 0.2595), (-0.02044, -0.06131, -0.2801), (0.02044, -0.06131, -0.2801), (-0.04441, -0.0148, 0.2595), (-0.04441, 0.0148, 0.2595), (-0.06131, 0.02044, -0.2801), (-0.06131, -0.02044, -0.2801), (0.04441, 0.0148, 0.2595), (0.04441, -0.0148, 0.2595), (0.06131, -0.02044, -0.2801), (0.06131, 0.02044, -0.2801), (0.01626, 0.01626, 0.2782), (0.01626, -0.01626, 0.2782), (-0.01626, 0.01626, 0.2782), (-0.01626, -0.01626, 0.2782), (-0.02245, 0.02245, -0.3077), (-0.02245, -0.02245, -0.3077), (0.02245, 0.02245, -0.3077), (0.02245, -0.02245, -0.3077), (-0.0875, -0.0875, -0.09337), (-0.05928, -0.05928, 0.133), (-0.05928, 0.05928, 0.133), (-0.0875, 0.0875, -0.09337), (0.05928, 0.05928, 0.133), (0.0875, 0.0875, -0.09337), (0.05928, -0.05928, 0.133), (0.0875, -0.0875, -0.09337), (0.02881, -0.08644, 0.162), (0.04253, -0.1276, -0.1362), (-0.02881, -0.08644, 0.162), (-0.04253, -0.1276, -0.1362), (-0.02881, 0.08644, 0.162), (-0.04253, 0.1276, -0.1362), (0.02881, 0.08644, 0.162), (0.04253, 0.1276, -0.1362), (0.08644, 0.02881, 0.162), (0.1276, 0.04253, -0.1362), (0.08644, -0.02881, 0.162), (0.1276, -0.04253, -0.1362), (-0.08644, -0.02881, 0.162), (-0.1276, -0.04253, -0.1362), (-0.08644, 0.02881, 0.162), (-0.1276, 0.04253, -0.1362)], [], [(55, 35, 2, 18), (47, 37, 6, 10), (51, 39, 4, 22), (43, 32, 0, 14), (30, 10, 6, 23), (26, 8, 3, 17), (20, 7, 9, 24), (24, 9, 8, 26), (18, 2, 11, 28), (28, 11, 10, 30), (39, 41, 15, 4), (41, 43, 14, 15), (35, 45, 11, 2), (45, 47, 10, 11), (14, 29, 31, 15), (29, 28, 30, 31), (0, 19, 29, 14), (19, 18, 28, 29), (12, 25, 27, 13), (25, 24, 26, 27), (5, 21, 25, 12), (21, 20, 24, 25), (13, 27, 16, 1), (27, 26, 17, 16), (15, 31, 22, 4), (31, 30, 23, 22), (37, 49, 23, 6), (49, 51, 22, 23), (32, 53, 19, 0), (53, 55, 18, 19), (16, 17, 54, 52), (52, 54, 55, 53), (1, 16, 52, 33), (33, 52, 53, 32), (20, 21, 50, 48), (48, 50, 51, 49), (7, 20, 48, 36), (36, 48, 49, 37), (8, 9, 46, 44), (44, 46, 47, 45), (3, 8, 44, 34), (34, 44, 45, 35), (12, 13, 42, 40), (40, 42, 43, 41), (5, 12, 40, 38), (38, 40, 41, 39), (13, 1, 33, 42), (42, 33, 32, 43), (21, 5, 38, 50), (50, 38, 39, 51), (9, 7, 36, 46), (46, 36, 37, 47), (17, 3, 34, 54), (54, 34, 35, 55)])
me_cube_004.use_remesh_preserve_volume = False
me_cube_004.use_remesh_preserve_attributes = False
me_cube_004.use_mirror_vertex_groups = False
me_cube_004.update()

# ---- objects
ob_cube_002 = bpy.data.objects.new('Cube.002', me_cube_001)
ob_hairband = bpy.data.objects.new('hairband', me_hairband)
ob_hair = bpy.data.objects.new('hair', me_hair)
ob_icosphere = bpy.data.objects.new('Icosphere', me_icosphere)
ob_cube_001 = bpy.data.objects.new('Cube.001', me_mesh)
ob_cylinder = bpy.data.objects.new('Cylinder', me_cylinder)
ob_cube = bpy.data.objects.new('Cube', me_cube_002)
ob_cube_003 = bpy.data.objects.new('Cube.003', me_cube_003)
ob_icosphere_001 = bpy.data.objects.new('Icosphere.001', me_icosphere_002)
ob_cube_005 = bpy.data.objects.new('Cube.005', me_cube_005)
ob_cube_004 = bpy.data.objects.new('Cube.004', me_cube_004)

# ---- transforms, parenting, visibility, modifiers, constraints
ob_cube_002.location = (0.0, 0.0, -0.75)
ob_cube_002.scale = (0.25, 0.2, 0.3)
ob_cube_002.lineart.crease_threshold = 0.0
ob_hairband.location = (-0.001315, -0.4417, 0.3324)
ob_hairband.rotation_euler = (1.03, -0.0, 0.0)
ob_hairband.lineart.crease_threshold = 0.0
ob_hair.location = (0.0, -0.001074, 0.2412)
ob_hair.rotation_euler = (0.0, -0.0, -1.571)
ob_hair.scale = (0.7194, 0.6493, 0.7194)
ob_hair.lineart.crease_threshold = 0.0
ob_icosphere.location = (0.0, -0.8947, -0.1915)
ob_icosphere.scale = (2.0, 2.0, 2.0)
ob_icosphere.lineart.crease_threshold = 0.0
ob_cube_001.location = (0.0, -0.0404, 0.06068)
ob_cube_001.rotation_euler = (0.0, 3.159, 0.0)
ob_cube_001.scale = (0.3882, 0.4197, 0.5)
ob_cube_001.color = (0.8, 0.8, 0.8, 1.0)
ob_cube_001.lineart.crease_threshold = 0.0
_m = ob_cube_001.modifiers.new('Mirror', 'MIRROR')
ob_cylinder.location = (0.01126, 0.03288, -1.031)
ob_cylinder.lineart.crease_threshold = 0.0
ob_cube.location = (0.2801, -0.007179, -0.63)
ob_cube.lineart.crease_threshold = 0.0
ob_cube_003.location = (0.2796, -0.008365, -0.937)
ob_cube_003.scale = (1.0, 1.0, 2.25)
ob_cube_003.lineart.crease_threshold = 0.0
ob_icosphere_001.location = (0.2544, 0.01316, -1.263)
ob_icosphere_001.lineart.crease_threshold = 0.0
ob_cube_005.location = (0.1142, 0.0003043, -1.638)
ob_cube_005.lineart.crease_threshold = 0.0
ob_cube_004.location = (0.1169, 0.0, -1.214)
ob_cube_004.lineart.crease_threshold = 0.0

# ---- collection membership
col_collection_2.objects.link(ob_cube_002)
col_collection_3.objects.link(ob_hairband)
col_collection_3.objects.link(ob_hair)
col_collection_4.objects.link(ob_icosphere)
col_collection_5.objects.link(ob_cube_001)
col_collection_6.objects.link(ob_cylinder)
col_collection_11.objects.link(ob_cube)
col_collection_12.objects.link(ob_cube_003)
col_collection_13.objects.link(ob_icosphere_001)
col_collection_14.objects.link(ob_cube_005)
col_collection_15.objects.link(ob_cube_004)

# ---- scene / render settings (as saved in the file)
scene.frame_start = 1; scene.frame_end = 250; scene.frame_set(258)
scene.render.engine = 'BLENDER_EEVEE_NEXT'
scene.render.resolution_percentage = 50
scene.render.dither_intensity = 0.0
scene.cycles.use_denoising = False
scene.cycles.samples = 10
scene.cycles.sampling_pattern = 'TABULATED_SOBOL'
scene.cycles.light_sampling_threshold = 0.0
scene.cycles.use_adaptive_sampling = False
scene.cycles.use_light_tree = False
scene.cycles.blur_glossy = 0.0
scene.cycles.pixel_filter_type = 'GAUSSIAN'
scene.cycles.sample_clamp_indirect = 0.0
scene.view_settings.view_transform = 'Standard'
bpy.context.view_layer.update()

# ---- added for rendering (the .blend has no active camera and no usable light): camera, sun
cam_auto = bpy.data.cameras.new('AutoCamera')
cam_auto.lens = 50.0
cam_auto.sensor_width = 36.0
cam_auto.clip_end = 1000.0
ob_auto_camera = bpy.data.objects.new('AutoCamera', cam_auto)
scene.collection.objects.link(ob_auto_camera)
ob_auto_camera.location = (3.43884, -4.55884, 2.2921)
ob_auto_camera.rotation_euler = (1.09748, -7.21219e-08, 0.694738)
scene.camera = ob_auto_camera
light_auto_sun = bpy.data.lights.new('AutoSun', 'SUN')
light_auto_sun.energy = 3.0
light_auto_sun.angle = 0.0523599
ob_auto_sun = bpy.data.objects.new('AutoSun', light_auto_sun)
scene.collection.objects.link(ob_auto_sun)
ob_auto_sun.rotation_euler = (0.872665, 0.174533, 0.523599)
bpy.context.view_layer.update()
